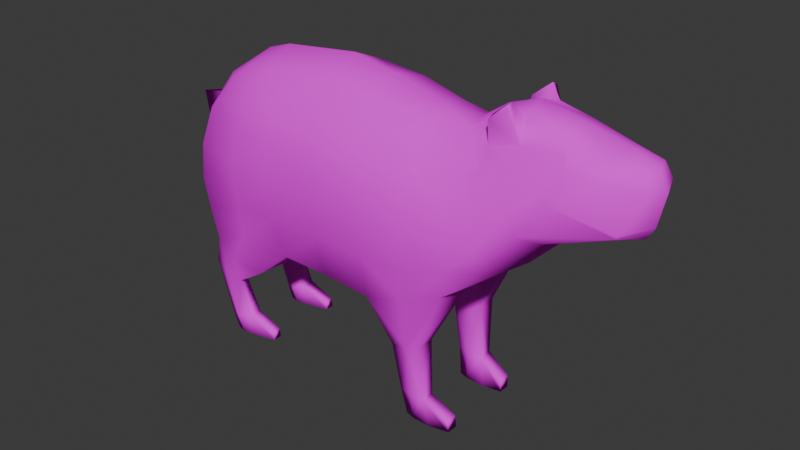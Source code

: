 # Source: carpincho.blend  (saved by Blender 4.1.24; exported with 4.5.12 LTS)
import bpy
from mathutils import Matrix  # noqa: F401  (used for matrix-valued properties, if any)

bpy.ops.wm.read_factory_settings(use_empty=True)
scene = bpy.context.scene
scene.name = 'Scene'

# ---- collections
col_collection = bpy.data.collections.new('Collection'); scene.collection.children.link(col_collection)

# ---- images (referenced by path relative to the original .blend; pixels are not part of the script)
import os
ASSET_DIR = os.environ.get("B2B_ASSET_DIR", "")  # directory of the original .blend (textures are referenced by path, not embedded)
HERE = os.path.dirname(os.path.abspath(__file__))  # packed textures are extracted next to this script under _unpacked/

def load_image(name, relpath, width, height, colorspace="sRGB"):
    """Load a texture the original file referenced (path relative to the .blend, or extracted next to this script)."""
    p = next((c for c in (os.path.join(HERE, relpath), os.path.join(ASSET_DIR, relpath)) if relpath and os.path.exists(c)), "")
    if p:
        img = bpy.data.images.load(p, check_existing=True)
        img.name = name
    else:  # same state as the original file: an image datablock whose file is absent (Cycles renders it pink)
        img = bpy.data.images.new(name, width, height)
        img.source = "FILE"
        img.filepath = "//" + (relpath or name)
    img.colorspace_settings.name = colorspace
    return img
img_capybara_baked_png = load_image('capybara baked.png', 'textures/capybara baked.png', 1024, 1024, 'sRGB')

# ---- materials (node trees are filled in below, after node groups)
mat_material_001 = bpy.data.materials.new('Material.001')
mat_material_001.surface_render_method = 'BLENDED'
mat_material_001.blend_method = 'BLEND'
mat_material_001.use_transparency_overlap = False
mat_material_001.show_transparent_back = False
mat_material_001.use_transparent_shadow = False
mat_material_001.roughness = 0.5

# ---- material node trees
mat_material_001.use_nodes = True; mat_material_001.node_tree.nodes.clear()
_N = mat_material_001.node_tree.nodes; _L = mat_material_001.node_tree.links
n0 = _N.new('ShaderNodeBsdfPrincipled'); n0.name = 'Principled BSDF'; n0.location = (10, 300)
n0.inputs[2].default_value = 1.0
n0.inputs[13].default_value = 0.0
n0.inputs[27].default_value = (0.0, 0.0, 0.0, 1.0)
n0.inputs[28].default_value = 1.0
n1 = _N.new('ShaderNodeOutputMaterial'); n1.name = 'Material Output'; n1.location = (300, 300)
n2 = _N.new('ShaderNodeTexImage'); n2.name = 'Image Texture'; n2.location = (-296, 318)
n2.image = img_capybara_baked_png
_L.new(n0.outputs[0], n1.inputs[0])
_L.new(n2.outputs[0], n0.inputs[0])
n1.is_active_output = True

# ---- world
world_world = bpy.data.worlds.new('World'); scene.world = world_world
world_world.use_nodes = True; world_world.node_tree.nodes.clear()
_N = world_world.node_tree.nodes; _L = world_world.node_tree.links
n0 = _N.new('ShaderNodeOutputWorld'); n0.name = 'World Output'; n0.location = (300, 300)
n1 = _N.new('ShaderNodeBackground'); n1.name = 'Background'; n1.location = (10, 300)
n1.inputs[0].default_value = (0.05088, 0.05088, 0.05088, 1.0)
_L.new(n1.outputs[0], n0.inputs[0])
n0.is_active_output = True
world_world.color = (0.05088, 0.05088, 0.05088)
world_world.use_sun_shadow = False
world_world.sun_shadow_jitter_overblur = 0.0

# ---- meshes
me_plane_001 = bpy.data.meshes.new('Plane.001')
me_plane_001.from_pydata([(0.1527, 0.04384, 0.06068), (0.15, 0.1381, 0.06036), (-0.2445, 0.09584, 0.05564), (0.2592, 0.5268, 0.04678), (0.1942, 0.02186, 0.05793), (0.1955, 0.002325, 0.05676), (0.1178, 0.002325, 0.05785), (0.1006, 0.1256, 0.05978), (-0.2227, 0.03785, 0.05244), (-0.1746, 0.02248, 0.05538), (-0.1727, 0.008199, 0.05564), (-0.2531, 0.003586, 0.05252), (-0.2979, 0.1176, 0.05564), (-0.2728, 0.1716, 0.05564), (0.2789, 0.4749, 0.05354), (0.2306, 0.5033, 0.04508), (0.2306, 0.4632, 0.05275), (0.1229, 0.4689, 0.04416), (0.2774, 0.5079, 0.0394), (0.229, 0.488, 0.03443), (0.394, 0.4822, 0.03206), (0.4491, 0.4519, 0.03109), (0.4231, 0.3907, 0.05209), (0.3194, 0.3514, 0.05967), (0.2605, 0.2873, 0.06474), (0.2006, 0.2374, 0.04903), (0.06261, 0.1956, 0.05132), (0.1527, 0.04599, 0.08415), (0.15, 0.1381, 0.09083), (0.1942, 0.02186, 0.07689), (0.1955, 0.002325, 0.07563), (0.1178, 0.002325, 0.07679), (0.1006, 0.1256, 0.09022), (-0.04382, 0.4915, 0.05523), (-0.2175, 0.4694, 0.04723), (-0.3223, 0.389, 0.02241), (-0.332, 0.3104, 0.02772), (-0.1219, 0.1769, 0.05564), (-0.282, 0.2065, 0.0525), (-0.2861, 0.3923, 0.06841), (-0.3005, 0.3295, 0.08052), (-0.236, 0.004412, 0.07933), (-0.2445, 0.09584, 0.07094), (-0.2227, 0.03785, 0.07413), (-0.1746, 0.02248, 0.07068), (-0.1727, 0.008199, 0.07094), (-0.2531, 0.003586, 0.07406), (-0.2979, 0.1176, 0.07094), (0.195, 0.2434, 0.09913), (0.06261, 0.1956, 0.1017), (-0.1206, 0.1891, 0.08397), (-0.2812, 0.2185, 0.08958), (-0.1832, 0.1364, 0.05564), (0.2476, 0.2964, 0.09342), (0.2994, 0.3683, 0.09095), (0.3306, 0.4189, 0.07584), (0.351, 0.4592, 0.06033), (0.2592, 0.5218, 0.05785), (0.2306, 0.4983, 0.05614), (0.1304, 0.1339, 0.09686), (0.1335, 0.002325, 0.08141), (0.1629, 0.002325, 0.08224), (0.1325, 0.002325, 0.05357), (0.164, 0.002325, 0.0514), (0.1325, 0.2181, 0.05257), (0.1306, 0.1332, 0.0558), (0.1277, 0.2166, 0.1057), (0.1324, 0.04765, 0.0879), (0.1319, 0.04461, 0.05702), (0.1113, 0.04864, 0.0833), (0.1115, 0.04723, 0.0619), (-0.236, 0.004412, 0.04725), (-0.221, 0.005347, 0.07768), (-0.2207, 0.005366, 0.04898), (-0.2712, 0.1067, 0.04649), (-0.228, 0.154, 0.04423), (-0.2712, 0.1067, 0.07853), (-0.2728, 0.1716, 0.08552), (-0.1832, 0.1364, 0.08552), (-0.228, 0.154, 0.09693), (-0.2009, 0.2038, 0.09751), (-0.2457, 0.03266, 0.08073), (-0.2455, 0.03195, 0.04684), (-0.2616, 0.03033, 0.0761), (-0.2641, 0.03174, 0.05329), (0.06261, 0.266, 0.1154), (-0.1207, 0.2636, 0.1094), (0.1305, 0.2726, 0.1162), (0.1345, 0.3759, 0.1087), (0.1357, 0.4214, 0.08989), (0.05079, 0.3826, 0.1174), (-0.1232, 0.3886, 0.1081), (-0.1973, 0.2658, 0.1062), (-0.2938, 0.2749, 0.09022), (-0.12, 0.3284, 0.1163), (0.05711, 0.3234, 0.1217), (0.133, 0.3249, 0.1171), (0.1978, 0.2848, 0.1034), (0.2431, 0.3311, 0.1006), (0.2001, 0.3281, 0.1095), (0.2875, 0.3988, 0.08751), (0.2379, 0.3762, 0.09153), (0.1979, 0.3701, 0.09873), (0.1971, 0.4244, 0.08595), (0.189, 0.4658, 0.03028), (0.2803, 0.4419, 0.06768), (0.2328, 0.4309, 0.0766), (0.3347, 0.4974, 0.03502), (-0.1978, 0.3316, 0.1149), (-0.02966, 0.1862, 0.0508), (-0.02902, 0.1923, 0.08994), (-0.02902, 0.2647, 0.1107), (-0.03465, 0.3854, 0.1124), (-0.03159, 0.3262, 0.118), (0.03877, 0.4821, 0.05842), (-0.03741, 0.4344, 0.09512), (0.04727, 0.4274, 0.09643), (-0.1259, 0.4362, 0.09512), (-0.1306, 0.4804, 0.05123), (-0.312, 0.2607, 0.04011), (-0.1935, 0.3889, 0.1031), (-0.174, 0.4749, 0.04923), (-0.2608, 0.4492, 0.04064), (-0.2453, 0.446, 0.0581), (-0.1889, 0.4382, 0.08871), (0.4397, 0.4749, 0.02405), (0.3428, 0.4783, 0.04768), (0.4238, 0.3942, 0.05191), (0.1527, 0.04384, -0.06068), (0.1196, 0.4798, -1.006e-07), (0.2727, 0.5217, -1.006e-07), (0.225, 0.5045, -1.006e-07), (0.4056, 0.4912, -1.006e-07), (0.4602, 0.4447, -1.006e-07), (0.4385, 0.3759, -1.006e-07), (0.3307, 0.3425, -1.006e-07), (0.2694, 0.2817, -1.006e-07), (0.2026, 0.2368, -1.006e-07), (0.15, 0.1381, -0.06036), (-0.2445, 0.09584, -0.05564), (-0.1219, 0.1769, -1.006e-07), (0.2592, 0.5268, -0.04678), (-0.3319, 0.3102, -1.006e-07), (-0.3803, 0.3793, -1.006e-07), (-0.3221, 0.3886, -1.006e-07), (-0.2177, 0.487, -1.006e-07), (-0.04432, 0.5157, -1.006e-07), (0.1942, 0.02186, -0.05793), (0.1955, 0.002325, -0.05676), (0.1178, 0.002325, -0.05785), (0.1006, 0.1256, -0.05978), (0.06307, 0.1954, -1.006e-07), (-0.2227, 0.03785, -0.05244), (-0.1746, 0.02248, -0.05538), (-0.1727, 0.008199, -0.05564), (-0.2531, 0.003586, -0.05252), (-0.2979, 0.1176, -0.05564), (-0.2728, 0.1716, -0.05564), (-0.282, 0.2065, -1.006e-07), (0.2789, 0.4749, -0.05354), (0.2306, 0.5033, -0.04508), (0.2306, 0.4632, -0.05275), (0.1229, 0.4689, -0.04416), (0.2774, 0.5079, -0.0394), (0.229, 0.488, -0.03443), (0.394, 0.4822, -0.03206), (0.4491, 0.4519, -0.03109), (0.4231, 0.3907, -0.05209), (0.3194, 0.3514, -0.05967), (0.2605, 0.2873, -0.06474), (0.2006, 0.2374, -0.04903), (0.06261, 0.1956, -0.05132), (0.1527, 0.04599, -0.08415), (0.15, 0.1381, -0.09083), (0.1942, 0.02186, -0.07689), (0.1955, 0.002325, -0.07563), (0.1178, 0.002325, -0.07679), (0.1006, 0.1256, -0.09022), (-0.04382, 0.4915, -0.05523), (-0.2175, 0.4694, -0.04723), (-0.3223, 0.389, -0.02241), (-0.332, 0.3104, -0.02772), (-0.1219, 0.1769, -0.05564), (-0.282, 0.2065, -0.0525), (-0.2861, 0.3923, -0.06841), (-0.3005, 0.3295, -0.08052), (-0.236, 0.004412, -0.07933), (-0.2445, 0.09584, -0.07094), (-0.2227, 0.03785, -0.07414), (-0.1746, 0.02248, -0.07068), (-0.1727, 0.008199, -0.07094), (-0.2531, 0.003586, -0.07406), (-0.2979, 0.1176, -0.07094), (0.195, 0.2434, -0.09913), (0.06261, 0.1956, -0.1017), (-0.1206, 0.1891, -0.08397), (-0.2812, 0.2185, -0.08958), (-0.1832, 0.1364, -0.05564), (0.2476, 0.2964, -0.09342), (0.2994, 0.3683, -0.09095), (0.3306, 0.4189, -0.07584), (0.351, 0.4592, -0.06033), (0.2592, 0.5218, -0.05785), (0.2306, 0.4983, -0.05614), (0.1304, 0.1339, -0.09686), (0.1335, 0.002325, -0.08141), (0.1629, 0.002325, -0.08224), (0.1325, 0.002325, -0.05357), (0.164, 0.002325, -0.0514), (0.1325, 0.2181, -0.05257), (0.1306, 0.1332, -0.0558), (0.1277, 0.2166, -0.1057), (0.1324, 0.04765, -0.0879), (0.1319, 0.04461, -0.05702), (0.1113, 0.04864, -0.0833), (0.1115, 0.04723, -0.0619), (-0.236, 0.004412, -0.04725), (-0.221, 0.005347, -0.07768), (-0.2207, 0.005366, -0.04898), (-0.2712, 0.1067, -0.04649), (-0.228, 0.154, -0.04423), (-0.2712, 0.1067, -0.07853), (-0.2728, 0.1716, -0.08552), (-0.1832, 0.1364, -0.08552), (-0.228, 0.154, -0.09693), (-0.2009, 0.2038, -0.09751), (-0.2457, 0.03266, -0.08073), (-0.2455, 0.03195, -0.04684), (-0.2616, 0.03033, -0.0761), (-0.2641, 0.03174, -0.05329), (0.06261, 0.266, -0.1154), (-0.1207, 0.2636, -0.1094), (0.1299, 0.2169, -1.006e-07), (0.1305, 0.2726, -0.1162), (0.1345, 0.3759, -0.1087), (0.1357, 0.4214, -0.08989), (0.05079, 0.3826, -0.1174), (-0.1232, 0.3886, -0.1081), (-0.1973, 0.2658, -0.1062), (-0.2938, 0.2749, -0.09022), (-0.12, 0.3284, -0.1163), (0.05711, 0.3234, -0.1217), (0.133, 0.3249, -0.1171), (0.1978, 0.2848, -0.1034), (0.2431, 0.3311, -0.1006), (0.2001, 0.3281, -0.1095), (0.2875, 0.3988, -0.08751), (0.2379, 0.3762, -0.09153), (0.1979, 0.3701, -0.09873), (0.1971, 0.4244, -0.08595), (0.189, 0.4658, -0.03028), (0.1831, 0.4752, -1.006e-07), (0.2803, 0.4419, -0.06768), (0.2328, 0.4309, -0.0766), (0.3392, 0.5064, -1.006e-07), (0.3347, 0.4974, -0.03502), (-0.1978, 0.3316, -0.1149), (-0.02943, 0.1861, -1.006e-07), (-0.02966, 0.1862, -0.0508), (-0.02902, 0.1923, -0.08994), (-0.02902, 0.2647, -0.1107), (-0.03465, 0.3854, -0.1124), (-0.03159, 0.3262, -0.118), (0.03477, 0.5005, -1.006e-07), (0.03877, 0.4821, -0.05842), (-0.03741, 0.4344, -0.09512), (0.04727, 0.4274, -0.09644), (-0.1259, 0.4362, -0.09512), (-0.132, 0.5057, -1.006e-07), (-0.1306, 0.4804, -0.05123), (-0.312, 0.2607, -1.006e-07), (-0.312, 0.2607, -0.04011), (-0.1935, 0.3889, -0.1031), (-0.174, 0.4749, -0.04923), (-0.1758, 0.5007, -1.006e-07), (-0.2686, 0.4499, -1.006e-07), (-0.2608, 0.4492, -0.04064), (-0.2453, 0.446, -0.0581), (-0.1889, 0.4382, -0.08871), (0.4455, 0.4736, -1.006e-07), (0.4397, 0.4749, -0.02405), (0.3428, 0.4783, -0.04768), (0.4491, 0.3939, -1.006e-07), (0.4238, 0.3942, -0.05191)], [], [(254, 107, 20, 132), (135, 23, 24, 136), (282, 127, 22, 134), (131, 19, 18, 130), (134, 22, 23, 135), (279, 125, 21, 133), (129, 17, 104, 251), (0, 27, 29, 4), (6, 31, 69, 32, 7, 70), (4, 29, 30, 5), (1, 28, 27, 0), (5, 30, 61, 60, 31, 6, 62, 63), (114, 17, 129, 263), (118, 33, 146, 268), (122, 34, 145, 275), (144, 143, 35), (36, 35, 143, 142), (122, 123, 34), (2, 42, 43, 8), (8, 43, 44, 9), (11, 46, 83, 47, 12, 84), (9, 44, 45, 10), (137, 136, 24, 25), (26, 151, 232, 64), (257, 151, 26, 109), (158, 140, 37, 38), (270, 119, 36, 142), (1, 65, 64, 25), (28, 1, 25, 48), (7, 32, 49, 26), (79, 78, 50, 80), (109, 110, 50, 37), (56, 55, 22, 127, 21), (22, 55, 54, 23), (23, 54, 53, 24), (24, 53, 48, 25), (56, 125, 20), (16, 58, 15, 19), (3, 15, 58, 57), (14, 18, 3, 57), (27, 61, 30, 29), (0, 4, 5, 63), (48, 66, 59, 28), (49, 32, 59, 66), (60, 61, 27, 67), (31, 60, 67, 69), (62, 68, 0, 63), (6, 70, 68, 62), (7, 65, 68, 70), (69, 67, 59, 32), (1, 0, 68, 65), (27, 28, 59, 67), (26, 64, 65, 7), (36, 40, 39, 35), (36, 119, 93, 40), (10, 45, 72, 73), (52, 2, 74, 75), (52, 75, 13, 38, 37), (13, 75, 74, 12), (76, 79, 77, 47), (13, 12, 47, 77), (42, 78, 79, 76), (78, 52, 37, 50), (80, 51, 77, 79), (13, 77, 51, 38), (43, 72, 45, 44), (41, 72, 43, 81), (46, 41, 81, 83), (11, 84, 82, 71), (71, 82, 8, 73), (8, 9, 10, 73), (52, 78, 42, 2), (12, 74, 82, 84), (2, 8, 82, 74), (47, 83, 81, 76), (42, 76, 81, 43), (110, 49, 85, 111), (137, 25, 64, 232), (88, 90, 95, 96), (87, 96, 95, 85), (66, 87, 85, 49), (51, 80, 92, 93), (97, 87, 66, 48), (112, 113, 95, 90), (111, 113, 94, 86), (53, 97, 48), (96, 87, 97, 99), (98, 99, 97, 53), (54, 98, 53), (98, 54, 100, 101), (102, 99, 98, 101), (88, 96, 99, 102), (131, 251, 104, 19), (17, 89, 103, 104), (89, 88, 102, 103), (55, 100, 54), (56, 105, 100, 55), (101, 106, 103, 102), (101, 100, 105, 106), (130, 18, 107, 254), (107, 126, 56, 20), (107, 18, 14, 126), (19, 104, 103, 106, 16), (80, 50, 86, 92), (85, 95, 113, 111), (91, 94, 113, 112), (50, 110, 111, 86), (26, 49, 110, 109), (140, 257, 109, 37), (33, 114, 263, 146), (17, 114, 116, 89), (33, 115, 116, 114), (112, 90, 116, 115), (89, 116, 90, 88), (121, 118, 268, 274), (117, 115, 33, 118), (91, 112, 115, 117), (92, 86, 94, 108), (40, 93, 92, 108), (158, 38, 119, 270), (38, 51, 93, 119), (34, 121, 274, 145), (124, 123, 39, 120), (121, 34, 123, 124), (35, 39, 123, 122), (35, 122, 275, 144), (118, 121, 124, 117), (117, 124, 120, 91), (91, 120, 108, 94), (39, 40, 108, 120), (41, 71, 73, 72), (11, 71, 41, 46), (18, 19, 15, 3), (58, 16, 14, 57), (105, 14, 16, 106), (132, 20, 125, 279), (125, 56, 21), (14, 105, 56, 126), (133, 21, 127, 282), (254, 132, 165, 255), (135, 136, 169, 168), (282, 134, 167, 283), (131, 130, 163, 164), (134, 135, 168, 167), (279, 133, 166, 280), (129, 251, 250, 162), (128, 147, 174, 172), (149, 215, 150, 177, 214, 176), (147, 148, 175, 174), (138, 128, 172, 173), (148, 208, 207, 149, 176, 205, 206, 175), (264, 263, 129, 162), (269, 268, 146, 178), (276, 275, 145, 179), (144, 180, 143), (181, 142, 143, 180), (276, 179, 277), (139, 152, 188, 187), (152, 153, 189, 188), (155, 229, 156, 192, 228, 191), (153, 154, 190, 189), (137, 170, 169, 136), (171, 209, 232, 151), (257, 258, 171, 151), (158, 183, 182, 140), (270, 142, 181, 271), (138, 170, 209, 210), (173, 193, 170, 138), (150, 171, 194, 177), (224, 225, 195, 223), (258, 182, 195, 259), (201, 166, 283, 167, 200), (167, 168, 199, 200), (168, 169, 198, 199), (169, 170, 193, 198), (201, 165, 280), (161, 164, 160, 203), (141, 202, 203, 160), (159, 202, 141, 163), (172, 174, 175, 206), (128, 208, 148, 147), (193, 173, 204, 211), (194, 211, 204, 177), (205, 212, 172, 206), (176, 214, 212, 205), (207, 208, 128, 213), (149, 207, 213, 215), (150, 215, 213, 210), (214, 177, 204, 212), (138, 210, 213, 128), (172, 212, 204, 173), (171, 150, 210, 209), (181, 180, 184, 185), (181, 185, 239, 271), (154, 218, 217, 190), (197, 220, 219, 139), (197, 182, 183, 157, 220), (157, 156, 219, 220), (221, 192, 222, 224), (157, 222, 192, 156), (187, 221, 224, 223), (223, 195, 182, 197), (225, 224, 222, 196), (157, 183, 196, 222), (188, 189, 190, 217), (186, 226, 188, 217), (191, 228, 226, 186), (155, 216, 227, 229), (216, 218, 152, 227), (152, 218, 154, 153), (197, 139, 187, 223), (156, 229, 227, 219), (139, 219, 227, 152), (192, 221, 226, 228), (187, 188, 226, 221), (259, 260, 230, 194), (137, 232, 209, 170), (234, 242, 241, 236), (233, 230, 241, 242), (211, 194, 230, 233), (196, 239, 238, 225), (243, 193, 211, 233), (261, 236, 241, 262), (260, 231, 240, 262), (198, 193, 243), (242, 245, 243, 233), (244, 198, 243, 245), (199, 198, 244), (244, 247, 246, 199), (248, 247, 244, 245), (234, 248, 245, 242), (131, 164, 250, 251), (162, 250, 249, 235), (235, 249, 248, 234), (200, 199, 246), (201, 200, 246, 252), (247, 248, 249, 253), (247, 253, 252, 246), (130, 254, 255, 163), (255, 165, 201, 281), (255, 281, 159, 163), (164, 161, 253, 249, 250), (225, 238, 231, 195), (230, 260, 262, 241), (237, 261, 262, 240), (195, 231, 260, 259), (171, 258, 259, 194), (140, 182, 258, 257), (178, 146, 263, 264), (162, 235, 266, 264), (178, 264, 266, 265), (261, 265, 266, 236), (235, 234, 236, 266), (273, 274, 268, 269), (267, 269, 178, 265), (237, 267, 265, 261), (238, 256, 240, 231), (185, 256, 238, 239), (158, 270, 271, 183), (183, 271, 239, 196), (179, 145, 274, 273), (278, 272, 184, 277), (273, 278, 277, 179), (180, 276, 277, 184), (180, 144, 275, 276), (269, 267, 278, 273), (267, 237, 272, 278), (237, 240, 256, 272), (184, 272, 256, 185), (186, 217, 218, 216), (155, 191, 186, 216), (163, 141, 160, 164), (203, 202, 159, 161), (252, 253, 161, 159), (132, 279, 280, 165), (280, 166, 201), (159, 281, 201, 252), (133, 282, 283, 166)])
me_plane_001.polygons.foreach_set('use_smooth', [True] * 278)
_uv = me_plane_001.uv_layers.new(name='bake')
_uv.uv.foreach_set('vector', [0.5991, 0.758, 0.641, 0.7658, 0.6229, 0.8328, 0.5821, 0.8369, 0.3303, 0.7388, 0.3992, 0.7408, 0.4036, 0.8384, 0.3302, 0.8357, 0.6491, 0.9605, 0.6834, 0.9074, 0.6869, 0.9091, 0.6723, 0.9685, 0.7478, 0.4038, 0.749, 0.3588, 0.8107, 0.3592, 0.807, 0.4083, 0.6723, 0.9685, 0.6869, 0.9091, 0.7992, 0.8686, 0.8068, 0.9464, 0.5828, 0.8879, 0.6067, 0.8759, 0.6222, 0.8951, 0.6005, 0.9228, 0.6148, 0.401, 0.6127, 0.3472, 0.6941, 0.3545, 0.6888, 0.3925, 0.4703, 0.6691, 0.4968, 0.6564, 0.5009, 0.7039, 0.4884, 0.7172, 0.5701, 0.6773, 0.5529, 0.6712, 0.5402, 0.6295, 0.5147, 0.5355, 0.5528, 0.534, 0.5656, 0.6281, 0.4884, 0.7172, 0.5009, 0.7039, 0.5096, 0.7118, 0.5081, 0.7267, 0.4212, 0.5666, 0.4505, 0.5469, 0.4968, 0.6564, 0.4703, 0.6691, 0.5081, 0.7267, 0.5096, 0.7118, 0.5245, 0.696, 0.5418, 0.6794, 0.5529, 0.6712, 0.5701, 0.6773, 0.5659, 0.6959, 0.5406, 0.722, 0.5137, 0.3485, 0.6127, 0.3472, 0.6148, 0.401, 0.5144, 0.4183, 0.3275, 0.3546, 0.4232, 0.3601, 0.4221, 0.4273, 0.3212, 0.4187, 0.1847, 0.3278, 0.2337, 0.3422, 0.2213, 0.397, 0.1565, 0.3635, 0.07268, 0.3083, 0.006011, 0.2816, 0.08612, 0.2826, 0.07155, 0.1846, 0.08612, 0.2826, 0.006011, 0.2816, 0.0412, 0.1883, 0.1847, 0.3278, 0.2058, 0.3139, 0.2337, 0.3422, 0.7195, 0.5361, 0.7252, 0.5579, 0.64, 0.5488, 0.6441, 0.5258, 0.6441, 0.5258, 0.64, 0.5488, 0.6013, 0.5326, 0.5972, 0.5206, 0.6046, 0.6042, 0.6189, 0.5897, 0.6436, 0.5949, 0.7501, 0.6304, 0.7468, 0.6479, 0.6363, 0.6223, 0.5972, 0.5206, 0.6013, 0.5326, 0.5948, 0.5375, 0.5839, 0.5296, 0.3327, 0.9261, 0.3302, 0.8357, 0.4036, 0.8384, 0.3879, 0.9261, 0.2582, 0.8318, 0.3158, 0.8305, 0.3182, 0.9093, 0.2597, 0.9133, 0.3127, 0.7261, 0.3158, 0.8305, 0.2582, 0.8318, 0.2556, 0.7275, 0.3051, 0.4393, 0.3099, 0.6219, 0.2475, 0.6235, 0.2463, 0.4409, 0.0368, 0.1272, 0.08267, 0.1258, 0.07155, 0.1846, 0.0412, 0.1883, 0.1684, 0.9094, 0.1691, 0.8862, 0.2597, 0.9133, 0.2631, 0.992, 0.4505, 0.5469, 0.4212, 0.5666, 0.3302, 0.4841, 0.3659, 0.446, 0.5528, 0.534, 0.5147, 0.5355, 0.5162, 0.4393, 0.5701, 0.4455, 0.8148, 0.5592, 0.8103, 0.5083, 0.8764, 0.4586, 0.8735, 0.543, 0.2556, 0.7275, 0.2111, 0.7304, 0.2131, 0.6273, 0.2475, 0.6235, 0.6782, 0.8061, 0.7315, 0.8136, 0.6869, 0.9091, 0.6834, 0.9074, 0.6222, 0.8951, 0.6869, 0.9091, 0.7315, 0.8136, 0.8068, 0.8183, 0.7992, 0.8686, 0.3992, 0.7408, 0.4451, 0.742, 0.4402, 0.8415, 0.4036, 0.8384, 0.4036, 0.8384, 0.4402, 0.8415, 0.4451, 0.9255, 0.3879, 0.9261, 0.6782, 0.8061, 0.6067, 0.8759, 0.6229, 0.8328, 0.5284, 0.7388, 0.4897, 0.7681, 0.4804, 0.7684, 0.4705, 0.7428, 0.4785, 0.7855, 0.4804, 0.7684, 0.4897, 0.7681, 0.4835, 0.7869, 0.5284, 0.8331, 0.4571, 0.8144, 0.4785, 0.7855, 0.4835, 0.7869, 0.4968, 0.6564, 0.5245, 0.696, 0.5096, 0.7118, 0.5009, 0.7039, 0.06462, 0.8836, 0.02783, 0.9222, 0.006011, 0.918, 0.01478, 0.8829, 0.3659, 0.446, 0.4411, 0.4493, 0.4749, 0.5414, 0.4505, 0.5469, 0.5162, 0.4393, 0.5147, 0.5355, 0.4749, 0.5414, 0.4411, 0.4493, 0.5418, 0.6794, 0.5245, 0.696, 0.4968, 0.6564, 0.5174, 0.6412, 0.5529, 0.6712, 0.5418, 0.6794, 0.5174, 0.6412, 0.5402, 0.6295, 0.02499, 0.8486, 0.07167, 0.8608, 0.06462, 0.8836, 0.01478, 0.8829, 0.02992, 0.832, 0.08104, 0.8386, 0.07167, 0.8608, 0.02499, 0.8486, 0.1698, 0.8509, 0.1691, 0.8862, 0.07167, 0.8608, 0.08104, 0.8386, 0.5402, 0.6295, 0.5174, 0.6412, 0.4749, 0.5414, 0.5147, 0.5355, 0.1684, 0.9094, 0.06462, 0.8836, 0.07167, 0.8608, 0.1691, 0.8862, 0.4968, 0.6564, 0.4505, 0.5469, 0.4749, 0.5414, 0.5174, 0.6412, 0.2582, 0.8318, 0.2597, 0.9133, 0.1691, 0.8862, 0.1698, 0.8509, 0.07155, 0.1846, 0.139, 0.1912, 0.1577, 0.2593, 0.08612, 0.2826, 0.07155, 0.1846, 0.08267, 0.1258, 0.1419, 0.1327, 0.139, 0.1912, 0.5839, 0.5296, 0.5948, 0.5375, 0.6096, 0.5643, 0.5821, 0.5751, 0.1886, 0.5657, 0.13, 0.5077, 0.137, 0.4744, 0.1988, 0.5113, 0.1886, 0.5657, 0.1988, 0.5113, 0.2088, 0.4569, 0.2463, 0.4409, 0.2475, 0.6235, 0.2088, 0.4569, 0.1988, 0.5113, 0.137, 0.4744, 0.1438, 0.441, 0.7404, 0.5968, 0.8148, 0.5592, 0.8215, 0.6184, 0.7501, 0.6304, 0.8149, 0.6553, 0.7468, 0.6479, 0.7501, 0.6304, 0.8215, 0.6184, 0.7252, 0.5579, 0.8103, 0.5083, 0.8148, 0.5592, 0.7404, 0.5968, 0.8103, 0.5083, 0.7919, 0.4848, 0.8508, 0.4393, 0.8764, 0.4586, 0.8735, 0.543, 0.8764, 0.6325, 0.8215, 0.6184, 0.8148, 0.5592, 0.8149, 0.6553, 0.8215, 0.6184, 0.8764, 0.6325, 0.8532, 0.6681, 0.64, 0.5488, 0.6096, 0.5643, 0.5948, 0.5375, 0.6013, 0.5326, 0.6157, 0.5757, 0.6096, 0.5643, 0.64, 0.5488, 0.6433, 0.576, 0.6189, 0.5897, 0.6157, 0.5757, 0.6433, 0.576, 0.6436, 0.5949, 0.02456, 0.5103, 0.05397, 0.4932, 0.05781, 0.515, 0.02867, 0.5299, 0.02867, 0.5299, 0.05781, 0.515, 0.06821, 0.5401, 0.03206, 0.5469, 0.06821, 0.5401, 0.05821, 0.596, 0.04262, 0.6004, 0.03206, 0.5469, 0.7919, 0.4848, 0.8103, 0.5083, 0.7252, 0.5579, 0.7195, 0.5361, 0.1438, 0.441, 0.137, 0.4744, 0.05781, 0.515, 0.05397, 0.4932, 0.13, 0.5077, 0.06821, 0.5401, 0.05781, 0.515, 0.137, 0.4744, 0.7501, 0.6304, 0.6436, 0.5949, 0.6433, 0.576, 0.7404, 0.5968, 0.7252, 0.5579, 0.7404, 0.5968, 0.6433, 0.576, 0.64, 0.5488, 0.4258, 0.006011, 0.5317, 0.007565, 0.5347, 0.08909, 0.4312, 0.09142, 0.3182, 0.994, 0.2631, 0.992, 0.2597, 0.9133, 0.3182, 0.9093, 0.6195, 0.2124, 0.5252, 0.2199, 0.5306, 0.154, 0.616, 0.1537, 0.6115, 0.09466, 0.616, 0.1537, 0.5306, 0.154, 0.5347, 0.08909, 0.6071, 0.02979, 0.6115, 0.09466, 0.5347, 0.08909, 0.5317, 0.007565, 0.1412, 0.06864, 0.2308, 0.03836, 0.2441, 0.1075, 0.1419, 0.1327, 0.6898, 0.1056, 0.6115, 0.09466, 0.6071, 0.02979, 0.6858, 0.05782, 0.4313, 0.2266, 0.432, 0.1607, 0.5306, 0.154, 0.5252, 0.2199, 0.4312, 0.09142, 0.432, 0.1607, 0.335, 0.1685, 0.3284, 0.09677, 0.7485, 0.1167, 0.6898, 0.1056, 0.6858, 0.05782, 0.616, 0.1537, 0.6115, 0.09466, 0.6898, 0.1056, 0.6928, 0.1555, 0.7432, 0.1576, 0.6928, 0.1555, 0.6898, 0.1056, 0.7485, 0.1167, 0.8107, 0.1976, 0.7432, 0.1576, 0.7485, 0.1167, 0.7432, 0.1576, 0.8107, 0.1976, 0.7994, 0.2336, 0.7406, 0.2111, 0.6933, 0.2053, 0.6928, 0.1555, 0.7432, 0.1576, 0.7406, 0.2111, 0.6195, 0.2124, 0.616, 0.1537, 0.6928, 0.1555, 0.6933, 0.2053, 0.7478, 0.4038, 0.6888, 0.3925, 0.6941, 0.3545, 0.749, 0.3588, 0.6127, 0.3472, 0.6239, 0.2693, 0.696, 0.2701, 0.6941, 0.3545, 0.6239, 0.2693, 0.6195, 0.2124, 0.6933, 0.2053, 0.696, 0.2701, 0.7315, 0.8136, 0.7837, 0.7846, 0.8068, 0.8183, 0.6782, 0.8061, 0.7386, 0.7468, 0.7837, 0.7846, 0.7315, 0.8136, 0.7406, 0.2111, 0.7392, 0.2775, 0.696, 0.2701, 0.6933, 0.2053, 0.7406, 0.2111, 0.7994, 0.2336, 0.7957, 0.2884, 0.7392, 0.2775, 0.6205, 0.6801, 0.6652, 0.7019, 0.641, 0.7658, 0.5991, 0.758, 0.641, 0.7658, 0.6601, 0.7857, 0.6782, 0.8061, 0.6229, 0.8328, 0.641, 0.7658, 0.6652, 0.7019, 0.7019, 0.7241, 0.6601, 0.7857, 0.749, 0.3588, 0.6941, 0.3545, 0.696, 0.2701, 0.7392, 0.2775, 0.7422, 0.3241, 0.2308, 0.03836, 0.3206, 0.008339, 0.3284, 0.09677, 0.2441, 0.1075, 0.5347, 0.08909, 0.5306, 0.154, 0.432, 0.1607, 0.4312, 0.09142, 0.3353, 0.2344, 0.335, 0.1685, 0.432, 0.1607, 0.4313, 0.2266, 0.3206, 0.008339, 0.4258, 0.006011, 0.4312, 0.09142, 0.3284, 0.09677, 0.2582, 0.8318, 0.2016, 0.8338, 0.2111, 0.7304, 0.2556, 0.7275, 0.3099, 0.6219, 0.3127, 0.7261, 0.2556, 0.7275, 0.2475, 0.6235, 0.4232, 0.3601, 0.5137, 0.3485, 0.5144, 0.4183, 0.4221, 0.4273, 0.6127, 0.3472, 0.5137, 0.3485, 0.5226, 0.2747, 0.6239, 0.2693, 0.4232, 0.3601, 0.4294, 0.2836, 0.5226, 0.2747, 0.5137, 0.3485, 0.4313, 0.2266, 0.5252, 0.2199, 0.5226, 0.2747, 0.4294, 0.2836, 0.6239, 0.2693, 0.5226, 0.2747, 0.5252, 0.2199, 0.6195, 0.2124, 0.28, 0.3498, 0.3275, 0.3546, 0.3212, 0.4187, 0.2706, 0.4115, 0.334, 0.2872, 0.4294, 0.2836, 0.4232, 0.3601, 0.3275, 0.3546, 0.3353, 0.2344, 0.4313, 0.2266, 0.4294, 0.2836, 0.334, 0.2872, 0.2441, 0.1075, 0.3284, 0.09677, 0.335, 0.1685, 0.2522, 0.1787, 0.139, 0.1912, 0.1419, 0.1327, 0.2441, 0.1075, 0.2522, 0.1787, 0.03664, 0.0551, 0.09802, 0.05564, 0.08267, 0.1258, 0.0368, 0.1272, 0.09802, 0.05564, 0.1412, 0.06864, 0.1419, 0.1327, 0.08267, 0.1258, 0.2337, 0.3422, 0.28, 0.3498, 0.2706, 0.4115, 0.2213, 0.397, 0.2683, 0.2925, 0.2058, 0.3139, 0.1577, 0.2593, 0.2609, 0.2398, 0.28, 0.3498, 0.2337, 0.3422, 0.2058, 0.3139, 0.2683, 0.2925, 0.08612, 0.2826, 0.1577, 0.2593, 0.2058, 0.3139, 0.1847, 0.3278, 0.08612, 0.2826, 0.1847, 0.3278, 0.1565, 0.3635, 0.07268, 0.3083, 0.3275, 0.3546, 0.28, 0.3498, 0.2683, 0.2925, 0.334, 0.2872, 0.334, 0.2872, 0.2683, 0.2925, 0.2609, 0.2398, 0.3353, 0.2344, 0.3353, 0.2344, 0.2609, 0.2398, 0.2522, 0.1787, 0.335, 0.1685, 0.1577, 0.2593, 0.139, 0.1912, 0.2522, 0.1787, 0.2609, 0.2398, 0.6157, 0.5757, 0.5875, 0.5915, 0.5821, 0.5751, 0.6096, 0.5643, 0.6046, 0.6042, 0.5875, 0.5915, 0.6157, 0.5757, 0.6189, 0.5897, 0.4571, 0.8144, 0.4705, 0.7428, 0.4804, 0.7684, 0.4785, 0.7855, 0.4897, 0.7681, 0.5284, 0.7388, 0.5284, 0.8331, 0.4835, 0.7869, 0.7957, 0.2884, 0.7989, 0.3295, 0.7422, 0.3241, 0.7392, 0.2775, 0.5821, 0.8369, 0.6229, 0.8328, 0.6067, 0.8759, 0.5828, 0.8879, 0.6067, 0.8759, 0.6782, 0.8061, 0.6222, 0.8951, 0.7019, 0.7241, 0.7386, 0.7468, 0.6782, 0.8061, 0.6601, 0.7857, 0.6005, 0.9228, 0.6222, 0.8951, 0.6834, 0.9074, 0.6491, 0.9605, 0.5991, 0.758, 0.5821, 0.8369, 0.6229, 0.8328, 0.641, 0.7658, 0.3303, 0.7388, 0.3302, 0.8357, 0.4036, 0.8384, 0.3992, 0.7408, 0.6491, 0.9605, 0.6723, 0.9685, 0.6869, 0.9091, 0.6834, 0.9074, 0.7478, 0.4038, 0.807, 0.4083, 0.8107, 0.3592, 0.749, 0.3588, 0.6723, 0.9685, 0.8068, 0.9464, 0.7992, 0.8686, 0.6869, 0.9091, 0.5828, 0.8879, 0.6005, 0.9228, 0.6222, 0.8951, 0.6067, 0.8759, 0.6148, 0.401, 0.6888, 0.3925, 0.6941, 0.3545, 0.6127, 0.3472, 0.4703, 0.6691, 0.4884, 0.7172, 0.5009, 0.7039, 0.4968, 0.6564, 0.5701, 0.6773, 0.5656, 0.6281, 0.5528, 0.534, 0.5147, 0.5355, 0.5402, 0.6295, 0.5529, 0.6712, 0.4884, 0.7172, 0.5081, 0.7267, 0.5096, 0.7118, 0.5009, 0.7039, 0.4212, 0.5666, 0.4703, 0.6691, 0.4968, 0.6564, 0.4505, 0.5469, 0.5081, 0.7267, 0.5406, 0.722, 0.5659, 0.6959, 0.5701, 0.6773, 0.5529, 0.6712, 0.5418, 0.6794, 0.5245, 0.696, 0.5096, 0.7118, 0.5137, 0.3485, 0.5144, 0.4183, 0.6148, 0.401, 0.6127, 0.3472, 0.3275, 0.3546, 0.3212, 0.4187, 0.4221, 0.4273, 0.4232, 0.3601, 0.1847, 0.3278, 0.1565, 0.3635, 0.2213, 0.397, 0.2337, 0.3422, 0.07268, 0.3083, 0.08612, 0.2826, 0.006011, 0.2816, 0.07155, 0.1846, 0.0412, 0.1883, 0.006011, 0.2816, 0.08612, 0.2826, 0.1847, 0.3278, 0.2337, 0.3422, 0.2058, 0.3139, 0.7195, 0.5361, 0.6441, 0.5258, 0.64, 0.5488, 0.7252, 0.5579, 0.6441, 0.5258, 0.5972, 0.5206, 0.6013, 0.5326, 0.64, 0.5488, 0.6046, 0.6042, 0.6363, 0.6223, 0.7468, 0.6479, 0.7501, 0.6304, 0.6436, 0.5949, 0.6189, 0.5897, 0.5972, 0.5206, 0.5839, 0.5296, 0.5948, 0.5375, 0.6013, 0.5326, 0.3327, 0.9261, 0.3879, 0.9261, 0.4036, 0.8384, 0.3302, 0.8357, 0.2582, 0.8318, 0.2597, 0.9133, 0.3182, 0.9093, 0.3158, 0.8305, 0.3127, 0.7261, 0.2556, 0.7275, 0.2582, 0.8318, 0.3158, 0.8305, 0.3051, 0.4393, 0.2463, 0.4409, 0.2475, 0.6235, 0.3099, 0.6219, 0.0368, 0.1272, 0.0412, 0.1883, 0.07155, 0.1846, 0.08267, 0.1258, 0.1684, 0.9094, 0.2631, 0.992, 0.2597, 0.9133, 0.1691, 0.8862, 0.4505, 0.5469, 0.3659, 0.446, 0.3302, 0.4841, 0.4212, 0.5666, 0.5528, 0.534, 0.5701, 0.4455, 0.5162, 0.4393, 0.5147, 0.5355, 0.8148, 0.5592, 0.8735, 0.543, 0.8764, 0.4586, 0.8103, 0.5083, 0.2556, 0.7275, 0.2475, 0.6235, 0.2131, 0.6273, 0.2111, 0.7304, 0.6782, 0.8061, 0.6222, 0.8951, 0.6834, 0.9074, 0.6869, 0.9091, 0.7315, 0.8136, 0.6869, 0.9091, 0.7992, 0.8686, 0.8068, 0.8183, 0.7315, 0.8136, 0.3992, 0.7408, 0.4036, 0.8384, 0.4402, 0.8415, 0.4451, 0.742, 0.4036, 0.8384, 0.3879, 0.9261, 0.4451, 0.9255, 0.4402, 0.8415, 0.6782, 0.8061, 0.6229, 0.8328, 0.6067, 0.8759, 0.5284, 0.7388, 0.4705, 0.7428, 0.4804, 0.7684, 0.4897, 0.7681, 0.4785, 0.7855, 0.4835, 0.7869, 0.4897, 0.7681, 0.4804, 0.7684, 0.5284, 0.8331, 0.4835, 0.7869, 0.4785, 0.7855, 0.4571, 0.8144, 0.4968, 0.6564, 0.5009, 0.7039, 0.5096, 0.7118, 0.5245, 0.696, 0.06462, 0.8836, 0.01478, 0.8829, 0.006011, 0.918, 0.02783, 0.9222, 0.3659, 0.446, 0.4505, 0.5469, 0.4749, 0.5414, 0.4411, 0.4493, 0.5162, 0.4393, 0.4411, 0.4493, 0.4749, 0.5414, 0.5147, 0.5355, 0.5418, 0.6794, 0.5174, 0.6412, 0.4968, 0.6564, 0.5245, 0.696, 0.5529, 0.6712, 0.5402, 0.6295, 0.5174, 0.6412, 0.5418, 0.6794, 0.02499, 0.8486, 0.01478, 0.8829, 0.06462, 0.8836, 0.07167, 0.8608, 0.02992, 0.832, 0.02499, 0.8486, 0.07167, 0.8608, 0.08104, 0.8386, 0.1698, 0.8509, 0.08104, 0.8386, 0.07167, 0.8608, 0.1691, 0.8862, 0.5402, 0.6295, 0.5147, 0.5355, 0.4749, 0.5414, 0.5174, 0.6412, 0.1684, 0.9094, 0.1691, 0.8862, 0.07167, 0.8608, 0.06462, 0.8836, 0.4968, 0.6564, 0.5174, 0.6412, 0.4749, 0.5414, 0.4505, 0.5469, 0.2582, 0.8318, 0.1698, 0.8509, 0.1691, 0.8862, 0.2597, 0.9133, 0.07155, 0.1846, 0.08612, 0.2826, 0.1577, 0.2593, 0.139, 0.1912, 0.07155, 0.1846, 0.139, 0.1912, 0.1419, 0.1327, 0.08267, 0.1258, 0.5839, 0.5296, 0.5821, 0.5751, 0.6096, 0.5643, 0.5948, 0.5375, 0.1886, 0.5657, 0.1988, 0.5113, 0.137, 0.4744, 0.13, 0.5077, 0.1886, 0.5657, 0.2475, 0.6235, 0.2463, 0.4409, 0.2088, 0.4569, 0.1988, 0.5113, 0.2088, 0.4569, 0.1438, 0.441, 0.137, 0.4744, 0.1988, 0.5113, 0.7404, 0.5968, 0.7501, 0.6304, 0.8215, 0.6184, 0.8148, 0.5592, 0.8149, 0.6553, 0.8215, 0.6184, 0.7501, 0.6304, 0.7468, 0.6479, 0.7252, 0.5579, 0.7404, 0.5968, 0.8148, 0.5592, 0.8103, 0.5083, 0.8103, 0.5083, 0.8764, 0.4586, 0.8508, 0.4393, 0.7919, 0.4848, 0.8735, 0.543, 0.8148, 0.5592, 0.8215, 0.6184, 0.8764, 0.6325, 0.8149, 0.6553, 0.8532, 0.6681, 0.8764, 0.6325, 0.8215, 0.6184, 0.64, 0.5488, 0.6013, 0.5326, 0.5948, 0.5375, 0.6096, 0.5643, 0.6157, 0.5757, 0.6433, 0.576, 0.64, 0.5488, 0.6096, 0.5643, 0.6189, 0.5897, 0.6436, 0.5949, 0.6433, 0.576, 0.6157, 0.5757, 0.02456, 0.5103, 0.02867, 0.5299, 0.05781, 0.515, 0.05397, 0.4932, 0.02867, 0.5299, 0.03206, 0.5469, 0.06821, 0.5401, 0.05781, 0.515, 0.06821, 0.5401, 0.03206, 0.5469, 0.04262, 0.6004, 0.05821, 0.596, 0.7919, 0.4848, 0.7195, 0.5361, 0.7252, 0.5579, 0.8103, 0.5083, 0.1438, 0.441, 0.05397, 0.4932, 0.05781, 0.515, 0.137, 0.4744, 0.13, 0.5077, 0.137, 0.4744, 0.05781, 0.515, 0.06821, 0.5401, 0.7501, 0.6304, 0.7404, 0.5968, 0.6433, 0.576, 0.6436, 0.5949, 0.7252, 0.5579, 0.64, 0.5488, 0.6433, 0.576, 0.7404, 0.5968, 0.4258, 0.006011, 0.4312, 0.09142, 0.5347, 0.08909, 0.5317, 0.007565, 0.3182, 0.994, 0.3182, 0.9093, 0.2597, 0.9133, 0.2631, 0.992, 0.6195, 0.2124, 0.616, 0.1537, 0.5306, 0.154, 0.5252, 0.2199, 0.6115, 0.09466, 0.5347, 0.08909, 0.5306, 0.154, 0.616, 0.1537, 0.6071, 0.02979, 0.5317, 0.007565, 0.5347, 0.08909, 0.6115, 0.09466, 0.1412, 0.06864, 0.1419, 0.1327, 0.2441, 0.1075, 0.2308, 0.03836, 0.6898, 0.1056, 0.6858, 0.05782, 0.6071, 0.02979, 0.6115, 0.09466, 0.4313, 0.2266, 0.5252, 0.2199, 0.5306, 0.154, 0.432, 0.1607, 0.4312, 0.09142, 0.3284, 0.09677, 0.335, 0.1685, 0.432, 0.1607, 0.7485, 0.1167, 0.6858, 0.05782, 0.6898, 0.1056, 0.616, 0.1537, 0.6928, 0.1555, 0.6898, 0.1056, 0.6115, 0.09466, 0.7432, 0.1576, 0.7485, 0.1167, 0.6898, 0.1056, 0.6928, 0.1555, 0.8107, 0.1976, 0.7485, 0.1167, 0.7432, 0.1576, 0.7432, 0.1576, 0.7406, 0.2111, 0.7994, 0.2336, 0.8107, 0.1976, 0.6933, 0.2053, 0.7406, 0.2111, 0.7432, 0.1576, 0.6928, 0.1555, 0.6195, 0.2124, 0.6933, 0.2053, 0.6928, 0.1555, 0.616, 0.1537, 0.7478, 0.4038, 0.749, 0.3588, 0.6941, 0.3545, 0.6888, 0.3925, 0.6127, 0.3472, 0.6941, 0.3545, 0.696, 0.2701, 0.6239, 0.2693, 0.6239, 0.2693, 0.696, 0.2701, 0.6933, 0.2053, 0.6195, 0.2124, 0.7315, 0.8136, 0.8068, 0.8183, 0.7837, 0.7846, 0.6782, 0.8061, 0.7315, 0.8136, 0.7837, 0.7846, 0.7386, 0.7468, 0.7406, 0.2111, 0.6933, 0.2053, 0.696, 0.2701, 0.7392, 0.2775, 0.7406, 0.2111, 0.7392, 0.2775, 0.7957, 0.2884, 0.7994, 0.2336, 0.6205, 0.6801, 0.5991, 0.758, 0.641, 0.7658, 0.6652, 0.7019, 0.641, 0.7658, 0.6229, 0.8328, 0.6782, 0.8061, 0.6601, 0.7857, 0.641, 0.7658, 0.6601, 0.7857, 0.7019, 0.7241, 0.6652, 0.7019, 0.749, 0.3588, 0.7422, 0.3241, 0.7392, 0.2775, 0.696, 0.2701, 0.6941, 0.3545, 0.2308, 0.03836, 0.2441, 0.1075, 0.3284, 0.09677, 0.3206, 0.008339, 0.5347, 0.08909, 0.4312, 0.09142, 0.432, 0.1607, 0.5306, 0.154, 0.3353, 0.2344, 0.4313, 0.2266, 0.432, 0.1607, 0.335, 0.1685, 0.3206, 0.008339, 0.3284, 0.09677, 0.4312, 0.09142, 0.4258, 0.006011, 0.2582, 0.8318, 0.2556, 0.7275, 0.2111, 0.7304, 0.2016, 0.8338, 0.3099, 0.6219, 0.2475, 0.6235, 0.2556, 0.7275, 0.3127, 0.7261, 0.4232, 0.3601, 0.4221, 0.4273, 0.5144, 0.4183, 0.5137, 0.3485, 0.6127, 0.3472, 0.6239, 0.2693, 0.5226, 0.2747, 0.5137, 0.3485, 0.4232, 0.3601, 0.5137, 0.3485, 0.5226, 0.2747, 0.4294, 0.2836, 0.4313, 0.2266, 0.4294, 0.2836, 0.5226, 0.2747, 0.5252, 0.2199, 0.6239, 0.2693, 0.6195, 0.2124, 0.5252, 0.2199, 0.5226, 0.2747, 0.28, 0.3498, 0.2706, 0.4115, 0.3212, 0.4187, 0.3275, 0.3546, 0.334, 0.2872, 0.3275, 0.3546, 0.4232, 0.3601, 0.4294, 0.2836, 0.3353, 0.2344, 0.334, 0.2872, 0.4294, 0.2836, 0.4313, 0.2266, 0.2441, 0.1075, 0.2522, 0.1787, 0.335, 0.1685, 0.3284, 0.09677, 0.139, 0.1912, 0.2522, 0.1787, 0.2441, 0.1075, 0.1419, 0.1327, 0.03664, 0.0551, 0.0368, 0.1272, 0.08267, 0.1258, 0.09802, 0.05564, 0.09802, 0.05564, 0.08267, 0.1258, 0.1419, 0.1327, 0.1412, 0.06864, 0.2337, 0.3422, 0.2213, 0.397, 0.2706, 0.4115, 0.28, 0.3498, 0.2683, 0.2925, 0.2609, 0.2398, 0.1577, 0.2593, 0.2058, 0.3139, 0.28, 0.3498, 0.2683, 0.2925, 0.2058, 0.3139, 0.2337, 0.3422, 0.08612, 0.2826, 0.1847, 0.3278, 0.2058, 0.3139, 0.1577, 0.2593, 0.08612, 0.2826, 0.07268, 0.3083, 0.1565, 0.3635, 0.1847, 0.3278, 0.3275, 0.3546, 0.334, 0.2872, 0.2683, 0.2925, 0.28, 0.3498, 0.334, 0.2872, 0.3353, 0.2344, 0.2609, 0.2398, 0.2683, 0.2925, 0.3353, 0.2344, 0.335, 0.1685, 0.2522, 0.1787, 0.2609, 0.2398, 0.1577, 0.2593, 0.2609, 0.2398, 0.2522, 0.1787, 0.139, 0.1912, 0.6157, 0.5757, 0.6096, 0.5643, 0.5821, 0.5751, 0.5875, 0.5915, 0.6046, 0.6042, 0.6189, 0.5897, 0.6157, 0.5757, 0.5875, 0.5915, 0.4571, 0.8144, 0.4785, 0.7855, 0.4804, 0.7684, 0.4705, 0.7428, 0.4897, 0.7681, 0.4835, 0.7869, 0.5284, 0.8331, 0.5284, 0.7388, 0.7957, 0.2884, 0.7392, 0.2775, 0.7422, 0.3241, 0.7989, 0.3295, 0.5821, 0.8369, 0.5828, 0.8879, 0.6067, 0.8759, 0.6229, 0.8328, 0.6067, 0.8759, 0.6222, 0.8951, 0.6782, 0.8061, 0.7019, 0.7241, 0.6601, 0.7857, 0.6782, 0.8061, 0.7386, 0.7468, 0.6005, 0.9228, 0.6491, 0.9605, 0.6834, 0.9074, 0.6222, 0.8951])
me_plane_001.materials.append(mat_material_001)
me_plane_001.update()
me_plane_001.normals_split_custom_set([tuple(v) for v in zip(*[iter([0.2289, 0.9734, -0.0013, 0.3596, 0.7245, 0.5881, 0.247, 0.8576, 0.4511, 0.2024, 0.9793, 1.758e-07, 0.5356, -0.8444, 0.007463, 0.5448, -0.6937, 0.471, 0.6735, -0.6891, 0.2674, 0.6442, -0.7648, -2.224e-06, 0.909, -0.3664, 0.1987, 0.6347, -0.124, 0.7628, 0.5661, -0.4842, 0.6671, 0.8024, -0.5968, 3.219e-07, -0.4599, 0.888, 0.002534, -0.4235, 0.8134, 0.3988, 0.621, 0.7613, 0.1864, -0.1554, 0.9879, 7.984e-08, 0.8024, -0.5968, 3.219e-07, 0.5661, -0.4842, 0.6671, 0.5448, -0.6937, 0.471, 0.5356, -0.8444, 0.007463, 0.6682, 0.7347, 0.1169, 0.5362, 0.7203, 0.44, 0.786, 0.1898, 0.5884, 0.9846, 0.1749, -3.89e-08, 0.1557, 0.9877, -0.01549, 0.1511, 0.8301, 0.5367, -0.07599, 0.8247, 0.5605, -0.2697, 0.9629, 5.351e-08, 0.5929, 0.2641, -0.7608, 0.6373, 0.121, 0.7611, 0.5969, 0.5217, 0.6095, 0.5335, 0.6008, -0.5953, -0.7456, -0.6285, -0.2214, -0.7327, -0.6476, 0.2091, -0.7236, -0.1677, 0.6696, -0.6457, -0.2987, 0.7028, -0.6154, -0.2567, -0.7453, -0.7281, -0.07133, -0.6817, 0.5335, 0.6008, -0.5953, 0.5969, 0.5217, 0.6095, 0.2413, -0.8558, 0.4576, 0.2064, -0.8348, -0.5104, 0.7396, -0.234, -0.6311, 0.7299, -0.2435, 0.6387, 0.6373, 0.121, 0.7611, 0.5929, 0.2641, -0.7608, 0.2064, -0.8348, -0.5104, 0.2413, -0.8558, 0.4576, 0.08475, -0.6949, 0.7141, -0.05109, -0.7593, 0.6488, -0.7327, -0.6476, 0.2091, -0.7456, -0.6285, -0.2214, -0.06162, -0.6986, -0.7129, 0.04851, -0.6176, -0.785, 0.1382, 0.7958, 0.5895, 0.1511, 0.8301, 0.5367, 0.1557, 0.9877, -0.01549, 0.1785, 0.9839, 0.003085, -0.08854, 0.7863, 0.6115, -0.002424, 0.78, 0.6257, 0.007661, 1.0, -2.981e-07, -0.1306, 0.9914, 0.006914, -0.6426, 0.7023, 0.3064, -0.3336, 0.8314, 0.4443, -0.4009, 0.9161, -5.832e-08, -0.648, 0.7616, -0.008358, -0.2694, 0.963, -2.062e-05, -0.9456, 0.3171, 0.0732, -0.7732, 0.3693, 0.5155, -0.856, -0.05209, 0.5144, -0.7732, 0.3693, 0.5155, -0.9456, 0.3171, 0.0732, -0.9424, -0.3104, -0.125, -0.6426, 0.7023, 0.3064, -0.419, 0.527, 0.7394, -0.3336, 0.8314, 0.4443, 0.5777, -0.2672, -0.7713, 0.5245, -0.3633, 0.77, 0.4928, 0.3948, 0.7754, 0.4927, 0.3887, -0.7786, 0.4927, 0.3887, -0.7786, 0.4928, 0.3948, 0.7754, 0.3866, 0.6225, 0.6804, 0.3848, 0.6197, -0.684, -0.8556, -0.4988, -0.1384, -0.8401, -0.5018, 0.206, -0.7652, -0.2849, 0.5773, -0.7553, -0.1123, 0.6457, -0.7693, -0.0361, -0.6378, -0.7913, -0.2993, -0.5331, 0.3848, 0.6197, -0.684, 0.3866, 0.6225, 0.6804, 0.2731, -0.6152, 0.7396, 0.2666, -0.6235, -0.735, 0.4248, -0.9053, -1.583e-06, 0.6442, -0.7648, -2.224e-06, 0.6735, -0.6891, 0.2674, 0.6405, -0.7578, -0.1245, -0.0642, -0.9601, -0.2722, 0.2197, -0.9756, 6.57e-09, 0.2883, -0.9576, 0.0, 0.1891, -0.665, -0.7225, 0.1002, -0.995, 3.194e-08, 0.2197, -0.9756, 6.57e-09, -0.0642, -0.9601, -0.2722, 0.08471, -0.9941, 0.06824, -0.7521, -0.6591, -2.157e-05, -0.04133, -0.9983, 0.04017, 0.03547, -0.9715, -0.2342, -0.5463, -0.77, -0.3296, -0.903, -0.4293, -0.01363, -0.9197, -0.3224, 0.2239, -0.856, -0.05209, 0.5144, -0.9424, -0.3104, -0.125, 0.7396, -0.234, -0.6311, 0.01457, -0.07767, -0.9969, 0.1891, -0.665, -0.7225, 0.6405, -0.7578, -0.1245, 0.7299, -0.2435, 0.6387, 0.7396, -0.234, -0.6311, 0.6405, -0.7578, -0.1245, 0.5699, -0.3931, 0.7216, -0.6154, -0.2567, -0.7453, -0.6457, -0.2987, 0.7028, -0.1747, -0.4846, 0.8571, -0.0642, -0.9601, -0.2722, -0.03296, -0.1628, 0.9861, 0.3561, -0.5503, 0.7552, 0.1135, -0.4585, 0.8814, -0.02325, -0.1346, 0.9906, 0.08471, -0.9941, 0.06824, -0.01476, -0.6109, 0.7916, 0.1135, -0.4585, 0.8814, 0.03547, -0.9715, -0.2342, 0.1484, 0.3619, 0.9203, 0.2615, 0.06843, 0.9628, 0.5661, -0.4842, 0.6671, 0.6347, -0.124, 0.7628, 0.786, 0.1898, 0.5884, 0.5661, -0.4842, 0.6671, 0.2615, 0.06843, 0.9628, 0.3866, -0.2239, 0.8946, 0.5448, -0.6937, 0.471, 0.5448, -0.6937, 0.471, 0.3866, -0.2239, 0.8946, 0.5471, -0.4767, 0.6881, 0.6735, -0.6891, 0.2674, 0.6735, -0.6891, 0.2674, 0.5471, -0.4767, 0.6881, 0.5699, -0.3931, 0.7216, 0.6405, -0.7578, -0.1245, 0.1484, 0.3619, 0.9203, 0.5362, 0.7203, 0.44, 0.247, 0.8576, 0.4511, -0.1852, 0.4356, 0.8809, -0.3522, 0.07868, 0.9326, -0.6761, 0.535, -0.5066, -0.4235, 0.8134, 0.3988, 0.1174, 0.9277, -0.3544, -0.6761, 0.535, -0.5066, -0.3522, 0.07868, 0.9326, 0.1199, 0.1753, 0.9772, 0.01405, 0.4411, 0.8973, 0.621, 0.7613, 0.1864, 0.1174, 0.9277, -0.3544, 0.1199, 0.1753, 0.9772, 0.6373, 0.121, 0.7611, 0.08475, -0.6949, 0.7141, 0.2413, -0.8558, 0.4576, 0.5969, 0.5217, 0.6095, 0.5929, 0.2641, -0.7608, 0.5335, 0.6008, -0.5953, 0.2064, -0.8348, -0.5104, 0.04851, -0.6176, -0.785, 0.5699, -0.3931, 0.7216, 0.07123, -0.158, 0.9849, 0.0427, -0.1406, 0.9891, 0.7299, -0.2435, 0.6387, -0.1747, -0.4846, 0.8571, -0.6457, -0.2987, 0.7028, 0.0427, -0.1406, 0.9891, 0.07123, -0.158, 0.9849, -0.05109, -0.7593, 0.6488, 0.08475, -0.6949, 0.7141, 0.6373, 0.121, 0.7611, -0.02293, -0.1087, 0.9938, -0.7327, -0.6476, 0.2091, -0.05109, -0.7593, 0.6488, -0.02293, -0.1087, 0.9938, -0.7236, -0.1677, 0.6696, -0.06162, -0.6986, -0.7129, -0.02826, 0.04862, -0.9984, 0.5929, 0.2641, -0.7608, 0.04851, -0.6176, -0.785, -0.7456, -0.6285, -0.2214, -0.7281, -0.07133, -0.6817, -0.02826, 0.04862, -0.9984, -0.06162, -0.6986, -0.7129, -0.6154, -0.2567, -0.7453, 0.01457, -0.07767, -0.9969, -0.02826, 0.04862, -0.9984, -0.7281, -0.07133, -0.6817, -0.7236, -0.1677, 0.6696, -0.02293, -0.1087, 0.9938, 0.0427, -0.1406, 0.9891, -0.6457, -0.2987, 0.7028, 0.7396, -0.234, -0.6311, 0.5929, 0.2641, -0.7608, -0.02826, 0.04862, -0.9984, 0.01457, -0.07767, -0.9969, 0.6373, 0.121, 0.7611, 0.7299, -0.2435, 0.6387, 0.0427, -0.1406, 0.9891, -0.02293, -0.1087, 0.9938, -0.0642, -0.9601, -0.2722, 0.1891, -0.665, -0.7225, 0.01457, -0.07767, -0.9969, -0.6154, -0.2567, -0.7453, -0.856, -0.05209, 0.5144, -0.5377, 0.1031, 0.8368, -0.5266, 0.3228, 0.7864, -0.7732, 0.3693, 0.5155, -0.856, -0.05209, 0.5144, -0.9197, -0.3224, 0.2239, -0.4895, -0.1149, 0.8644, -0.5377, 0.1031, 0.8368, 0.2666, -0.6235, -0.735, 0.2731, -0.6152, 0.7396, 0.155, -0.6191, 0.7699, 0.1436, -0.6243, -0.7678, 0.3324, -0.397, -0.8555, 0.5777, -0.2672, -0.7713, -0.02922, -0.03385, -0.999, 0.01061, 0.0006987, -0.9999, 0.3324, -0.397, -0.8555, 0.01061, 0.0006987, -0.9999, -0.3489, 0.1024, -0.9315, -0.5463, -0.77, -0.3296, 0.03547, -0.9715, -0.2342, -0.3489, 0.1024, -0.9315, 0.01061, 0.0006987, -0.9999, -0.02922, -0.03385, -0.999, -0.7693, -0.0361, -0.6378, -0.06794, -0.1557, 0.9855, -0.03296, -0.1628, 0.9861, -0.5665, -0.007212, 0.824, -0.7553, -0.1123, 0.6457, -0.3489, 0.1024, -0.9315, -0.7693, -0.0361, -0.6378, -0.7553, -0.1123, 0.6457, -0.5665, -0.007212, 0.824, 0.5245, -0.3633, 0.77, 0.3561, -0.5503, 0.7552, -0.03296, -0.1628, 0.9861, -0.06794, -0.1557, 0.9855, 0.3561, -0.5503, 0.7552, 0.3324, -0.397, -0.8555, 0.03547, -0.9715, -0.2342, 0.1135, -0.4585, 0.8814, -0.02325, -0.1346, 0.9906, -0.4793, -0.1578, 0.8633, -0.5665, -0.007212, 0.824, -0.03296, -0.1628, 0.9861, -0.3489, 0.1024, -0.9315, -0.5665, -0.007212, 0.824, -0.4793, -0.1578, 0.8633, -0.5463, -0.77, -0.3296, 0.4928, 0.3948, 0.7754, 0.155, -0.6191, 0.7699, 0.2731, -0.6152, 0.7396, 0.3866, 0.6225, 0.6804, 0.02777, -0.6658, 0.7456, 0.155, -0.6191, 0.7699, 0.4928, 0.3948, 0.7754, -0.002973, 0.0224, 0.9997, -0.8401, -0.5018, 0.206, 0.02777, -0.6658, 0.7456, -0.002973, 0.0224, 0.9997, -0.7652, -0.2849, 0.5773, -0.8556, -0.4988, -0.1384, -0.7913, -0.2993, -0.5331, -0.04298, -0.001379, -0.9991, -0.005297, -0.646, -0.7634, -0.005297, -0.646, -0.7634, -0.04298, -0.001379, -0.9991, 0.4927, 0.3887, -0.7786, 0.1436, -0.6243, -0.7678, 0.4927, 0.3887, -0.7786, 0.3848, 0.6197, -0.684, 0.2666, -0.6235, -0.735, 0.1436, -0.6243, -0.7678, 0.3324, -0.397, -0.8555, 0.3561, -0.5503, 0.7552, 0.5245, -0.3633, 0.77, 0.5777, -0.2672, -0.7713, -0.7693, -0.0361, -0.6378, -0.02922, -0.03385, -0.999, -0.04298, -0.001379, -0.9991, -0.7913, -0.2993, -0.5331, 0.5777, -0.2672, -0.7713, 0.4927, 0.3887, -0.7786, -0.04298, -0.001379, -0.9991, -0.02922, -0.03385, -0.999, -0.7553, -0.1123, 0.6457, -0.7652, -0.2849, 0.5773, -0.002973, 0.0224, 0.9997, -0.06794, -0.1557, 0.9855, 0.5245, -0.3633, 0.77, -0.06794, -0.1557, 0.9855, -0.002973, 0.0224, 0.9997, 0.4928, 0.3948, 0.7754, -0.01476, -0.6109, 0.7916, -0.1747, -0.4846, 0.8571, -0.03148, -0.1597, 0.9867, -0.04445, -0.2007, 0.9787, 0.4248, -0.9053, -1.583e-06, 0.6405, -0.7578, -0.1245, 0.1891, -0.665, -0.7225, 0.2883, -0.9576, 0.0, 0.1097, 0.2569, 0.9602, 0.03111, 0.2385, 0.9706, 0.000209, 0.00286, 1.0, 0.09815, 0.04432, 0.9942, 0.08627, -0.1256, 0.9883, 0.09815, 0.04432, 0.9942, 0.000209, 0.00286, 1.0, -0.03148, -0.1597, 0.9867, 0.07123, -0.158, 0.9849, 0.08627, -0.1256, 0.9883, -0.03148, -0.1597, 0.9867, -0.1747, -0.4846, 0.8571, -0.4793, -0.1578, 0.8633, -0.02325, -0.1346, 0.9906, -0.1028, -0.1127, 0.9883, -0.4895, -0.1149, 0.8644, 0.1851, -0.1261, 0.9746, 0.08627, -0.1256, 0.9883, 0.07123, -0.158, 0.9849, 0.5699, -0.3931, 0.7216, -0.02765, 0.2077, 0.9778, -0.0352, -0.01198, 0.9993, 0.000209, 0.00286, 1.0, 0.03111, 0.2385, 0.9706, -0.04445, -0.2007, 0.9787, -0.0352, -0.01198, 0.9993, -0.02939, 0.005243, 0.9996, -0.01158, -0.2024, 0.9792, 0.5471, -0.4767, 0.6881, 0.1851, -0.1261, 0.9746, 0.5699, -0.3931, 0.7216, 0.09815, 0.04432, 0.9942, 0.08627, -0.1256, 0.9883, 0.1851, -0.1261, 0.9746, 0.1639, 0.05324, 0.985, 0.1533, 0.05358, 0.9867, 0.1639, 0.05324, 0.985, 0.1851, -0.1261, 0.9746, 0.5471, -0.4767, 0.6881, 0.3866, -0.2239, 0.8946, 0.1533, 0.05358, 0.9867, 0.5471, -0.4767, 0.6881, 0.1533, 0.05358, 0.9867, 0.3866, -0.2239, 0.8946, 0.03674, 0.2914, 0.9559, 0.0846, 0.253, 0.9638, 0.1385, 0.2485, 0.9587, 0.1639, 0.05324, 0.985, 0.1533, 0.05358, 0.9867, 0.0846, 0.253, 0.9638, 0.1097, 0.2569, 0.9602, 0.09815, 0.04432, 0.9942, 0.1639, 0.05324, 0.985, 0.1385, 0.2485, 0.9587, -0.4599, 0.888, 0.002534, -0.2697, 0.9629, 5.351e-08, -0.07599, 0.8247, 0.5605, -0.4235, 0.8134, 0.3988, 0.1511, 0.8301, 0.5367, 0.1256, 0.5635, 0.8165, 0.04584, 0.5585, 0.8282, -0.07599, 0.8247, 0.5605, 0.1256, 0.5635, 0.8165, 0.1097, 0.2569, 0.9602, 0.1385, 0.2485, 0.9587, 0.04584, 0.5585, 0.8282, 0.2615, 0.06843, 0.9628, 0.03674, 0.2914, 0.9559, 0.3866, -0.2239, 0.8946, 0.1484, 0.3619, 0.9203, -0.003296, 0.407, 0.9134, 0.03674, 0.2914, 0.9559, 0.2615, 0.06843, 0.9628, 0.0846, 0.253, 0.9638, -0.02987, 0.4619, 0.8864, 0.04584, 0.5585, 0.8282, 0.1385, 0.2485, 0.9587, 0.0846, 0.253, 0.9638, 0.03674, 0.2914, 0.9559, -0.003296, 0.407, 0.9134, -0.02987, 0.4619, 0.8864, -0.1554, 0.9879, 7.984e-08, 0.621, 0.7613, 0.1864, 0.3596, 0.7245, 0.5881, 0.2289, 0.9734, -0.0013, 0.3596, 0.7245, 0.5881, 0.1563, 0.4468, 0.8809, 0.1484, 0.3619, 0.9203, 0.247, 0.8576, 0.4511, 0.3596, 0.7245, 0.5881, 0.621, 0.7613, 0.1864, 0.01405, 0.4411, 0.8973, 0.1563, 0.4468, 0.8809, -0.4235, 0.8134, 0.3988, -0.07599, 0.8247, 0.5605, 0.04584, 0.5585, 0.8282, -0.02987, 0.4619, 0.8864, -0.1852, 0.4356, 0.8809, -0.02325, -0.1346, 0.9906, 0.1135, -0.4585, 0.8814, -0.01158, -0.2024, 0.9792, -0.1028, -0.1127, 0.9883, -0.03148, -0.1597, 0.9867, 0.000209, 0.00286, 1.0, -0.0352, -0.01198, 0.9993, -0.04445, -0.2007, 0.9787, -0.03745, 0.2055, 0.9779, -0.02939, 0.005243, 0.9996, -0.0352, -0.01198, 0.9993, -0.02765, 0.2077, 0.9778, 0.1135, -0.4585, 0.8814, -0.01476, -0.6109, 0.7916, -0.04445, -0.2007, 0.9787, -0.01158, -0.2024, 0.9792, -0.0642, -0.9601, -0.2722, -0.1747, -0.4846, 0.8571, -0.01476, -0.6109, 0.7916, 0.08471, -0.9941, 0.06824, -0.04133, -0.9983, 0.04017, 0.1002, -0.995, 3.194e-08, 0.08471, -0.9941, 0.06824, 0.03547, -0.9715, -0.2342, -0.002424, 0.78, 0.6257, 0.1382, 0.7958, 0.5895, 0.1785, 0.9839, 0.003085, 0.007661, 1.0, -2.981e-07, 0.1511, 0.8301, 0.5367, 0.1382, 0.7958, 0.5895, 0.07817, 0.5217, 0.8495, 0.1256, 0.5635, 0.8165, -0.002424, 0.78, 0.6257, -0.01133, 0.4943, 0.8692, 0.07817, 0.5217, 0.8495, 0.1382, 0.7958, 0.5895, -0.02765, 0.2077, 0.9778, 0.03111, 0.2385, 0.9706, 0.07817, 0.5217, 0.8495, -0.01133, 0.4943, 0.8692, 0.1256, 0.5635, 0.8165, 0.07817, 0.5217, 0.8495, 0.03111, 0.2385, 0.9706, 0.1097, 0.2569, 0.9602, -0.1476, 0.8073, 0.5714, -0.08854, 0.7863, 0.6115, -0.1306, 0.9914, 0.006914, -0.1792, 0.9838, 0.0008508, -0.05288, 0.4994, 0.8648, -0.01133, 0.4943, 0.8692, -0.002424, 0.78, 0.6257, -0.08854, 0.7863, 0.6115, -0.03745, 0.2055, 0.9779, -0.02765, 0.2077, 0.9778, -0.01133, 0.4943, 0.8692, -0.05288, 0.4994, 0.8648, -0.1028, -0.1127, 0.9883, -0.01158, -0.2024, 0.9792, -0.02939, 0.005243, 0.9996, -0.1811, 0.07346, 0.9807, -0.5377, 0.1031, 0.8368, -0.4895, -0.1149, 0.8644, -0.1028, -0.1127, 0.9883, -0.1811, 0.07346, 0.9807, -0.7521, -0.6591, -2.157e-05, -0.5463, -0.77, -0.3296, -0.9197, -0.3224, 0.2239, -0.903, -0.4293, -0.01363, -0.5463, -0.77, -0.3296, -0.4793, -0.1578, 0.8633, -0.4895, -0.1149, 0.8644, -0.9197, -0.3224, 0.2239, -0.3336, 0.8314, 0.4443, -0.1476, 0.8073, 0.5714, -0.1792, 0.9838, 0.0008508, -0.4009, 0.9161, -5.832e-08, -0.1999, 0.4987, 0.8434, -0.419, 0.527, 0.7394, -0.5266, 0.3228, 0.7864, -0.2217, 0.2598, 0.9399, -0.1476, 0.8073, 0.5714, -0.3336, 0.8314, 0.4443, -0.419, 0.527, 0.7394, -0.1999, 0.4987, 0.8434, -0.7732, 0.3693, 0.5155, -0.5266, 0.3228, 0.7864, -0.419, 0.527, 0.7394, -0.6426, 0.7023, 0.3064, -0.7732, 0.3693, 0.5155, -0.6426, 0.7023, 0.3064, -0.648, 0.7616, -0.008358, -0.2694, 0.963, -2.062e-05, -0.08854, 0.7863, 0.6115, -0.1476, 0.8073, 0.5714, -0.1999, 0.4987, 0.8434, -0.05288, 0.4994, 0.8648, -0.05288, 0.4994, 0.8648, -0.1999, 0.4987, 0.8434, -0.2217, 0.2598, 0.9399, -0.03745, 0.2055, 0.9779, -0.03745, 0.2055, 0.9779, -0.2217, 0.2598, 0.9399, -0.1811, 0.07346, 0.9807, -0.02939, 0.005243, 0.9996, -0.5266, 0.3228, 0.7864, -0.5377, 0.1031, 0.8368, -0.1811, 0.07346, 0.9807, -0.2217, 0.2598, 0.9399, 0.02777, -0.6658, 0.7456, -0.005297, -0.646, -0.7634, 0.1436, -0.6243, -0.7678, 0.155, -0.6191, 0.7699, -0.8556, -0.4988, -0.1384, -0.005297, -0.646, -0.7634, 0.02777, -0.6658, 0.7456, -0.8401, -0.5018, 0.206, 0.621, 0.7613, 0.1864, -0.4235, 0.8134, 0.3988, -0.6761, 0.535, -0.5066, 0.1174, 0.9277, -0.3544, -0.3522, 0.07868, 0.9326, -0.1852, 0.4356, 0.8809, 0.01405, 0.4411, 0.8973, 0.1199, 0.1753, 0.9772, -0.003296, 0.407, 0.9134, 0.01405, 0.4411, 0.8973, -0.1852, 0.4356, 0.8809, -0.02987, 0.4619, 0.8864, 0.2024, 0.9793, 1.758e-07, 0.247, 0.8576, 0.4511, 0.5362, 0.7203, 0.44, 0.6682, 0.7347, 0.1169, 0.5362, 0.7203, 0.44, 0.1484, 0.3619, 0.9203, 0.786, 0.1898, 0.5884, 0.01405, 0.4411, 0.8973, -0.003296, 0.407, 0.9134, 0.1484, 0.3619, 0.9203, 0.1563, 0.4468, 0.8809, 0.9846, 0.1749, -3.89e-08, 0.786, 0.1898, 0.5884, 0.6347, -0.124, 0.7628, 0.909, -0.3664, 0.1987, 0.2289, 0.9734, -0.0013, 0.2024, 0.9793, 1.758e-07, 0.247, 0.8576, -0.4511, 0.3596, 0.7245, -0.5881, 0.5356, -0.8444, 0.007463, 0.6442, -0.7648, -2.224e-06, 0.6735, -0.6891, -0.2674, 0.5448, -0.6937, -0.471, 0.909, -0.3664, 0.1987, 0.8024, -0.5968, 3.219e-07, 0.5661, -0.4842, -0.6671, 0.6347, -0.124, -0.7628, -0.4599, 0.888, 0.002534, -0.1554, 0.9879, 7.984e-08, 0.621, 0.7613, -0.1864, -0.4235, 0.8134, -0.3988, 0.8024, -0.5968, 3.219e-07, 0.5356, -0.8444, 0.007463, 0.5448, -0.6937, -0.471, 0.5661, -0.4842, -0.6671, 0.6682, 0.7347, 0.1169, 0.9846, 0.1749, -3.89e-08, 0.786, 0.1898, -0.5884, 0.5362, 0.7203, -0.44, 0.1557, 0.9877, -0.01549, -0.2697, 0.9629, 5.351e-08, -0.07599, 0.8247, -0.5605, 0.1511, 0.8301, -0.5367, 0.5929, 0.2641, 0.7607, 0.5335, 0.6008, 0.5953, 0.5969, 0.5217, -0.6095, 0.6373, 0.121, -0.7611, -0.7456, -0.6285, 0.2214, -0.7281, -0.07133, 0.6817, -0.6154, -0.2567, 0.7453, -0.6457, -0.2987, -0.7028, -0.7236, -0.1677, -0.6696, -0.7327, -0.6476, -0.2091, 0.5335, 0.6008, 0.5953, 0.2064, -0.8348, 0.5104, 0.2413, -0.8558, -0.4576, 0.5969, 0.5217, -0.6095, 0.7396, -0.234, 0.6311, 0.5929, 0.2641, 0.7607, 0.6373, 0.121, -0.7611, 0.7299, -0.2435, -0.6387, 0.2064, -0.8348, 0.5104, 0.04851, -0.6176, 0.785, -0.06162, -0.6986, 0.7129, -0.7456, -0.6285, 0.2214, -0.7327, -0.6476, -0.2091, -0.05109, -0.7593, -0.6488, 0.08475, -0.6949, -0.7141, 0.2413, -0.8558, -0.4576, 0.1382, 0.7958, -0.5895, 0.1785, 0.9839, 0.003085, 0.1557, 0.9877, -0.01549, 0.1511, 0.8301, -0.5367, -0.08853, 0.7863, -0.6115, -0.1306, 0.9914, 0.006914, 0.007661, 1.0, -2.981e-07, -0.002423, 0.78, -0.6257, -0.6426, 0.7023, -0.3064, -0.648, 0.7616, -0.008358, -0.4009, 0.9161, -5.832e-08, -0.3336, 0.8314, -0.4443, -0.2694, 0.963, -2.062e-05, -0.7732, 0.3693, -0.5155, -0.9456, 0.3171, 0.0732, -0.856, -0.0521, -0.5144, -0.9424, -0.3104, -0.125, -0.9456, 0.3171, 0.0732, -0.7732, 0.3693, -0.5155, -0.6426, 0.7023, -0.3064, -0.3336, 0.8314, -0.4443, -0.419, 0.527, -0.7394, 0.5777, -0.2672, 0.7713, 0.4927, 0.3887, 0.7786, 0.4928, 0.3948, -0.7754, 0.5245, -0.3633, -0.77, 0.4927, 0.3887, 0.7786, 0.3848, 0.6197, 0.684, 0.3866, 0.6226, -0.6804, 0.4928, 0.3948, -0.7754, -0.8556, -0.4988, 0.1384, -0.7913, -0.2993, 0.5331, -0.7693, -0.0361, 0.6378, -0.7553, -0.1123, -0.6457, -0.7652, -0.285, -0.5773, -0.8401, -0.5018, -0.206, 0.3848, 0.6197, 0.684, 0.2666, -0.6235, 0.7349, 0.2731, -0.6152, -0.7396, 0.3866, 0.6226, -0.6804, 0.4248, -0.9053, -1.583e-06, 0.6405, -0.7578, 0.1245, 0.6735, -0.6891, -0.2674, 0.6442, -0.7648, -2.224e-06, -0.06421, -0.9601, 0.2722, 0.1891, -0.665, 0.7225, 0.2883, -0.9576, 0.0, 0.2197, -0.9756, 6.57e-09, 0.1002, -0.995, 3.194e-08, 0.08471, -0.9941, -0.06824, -0.06421, -0.9601, 0.2722, 0.2197, -0.9756, 6.57e-09, -0.7521, -0.6591, -2.157e-05, -0.5463, -0.77, 0.3296, 0.03548, -0.9715, 0.2342, -0.04133, -0.9983, 0.04017, -0.903, -0.4293, -0.01363, -0.9424, -0.3104, -0.125, -0.856, -0.0521, -0.5144, -0.9197, -0.3224, -0.2239, 0.7396, -0.234, 0.6311, 0.6405, -0.7578, 0.1245, 0.1891, -0.665, 0.7225, 0.01457, -0.07768, 0.9969, 0.7299, -0.2435, -0.6387, 0.5699, -0.393, -0.7216, 0.6405, -0.7578, 0.1245, 0.7396, -0.234, 0.6311, -0.6154, -0.2567, 0.7453, -0.06421, -0.9601, 0.2722, -0.1747, -0.4846, -0.8571, -0.6457, -0.2987, -0.7028, -0.03296, -0.1628, -0.9861, -0.02326, -0.1346, -0.9906, 0.1135, -0.4585, -0.8814, 0.3561, -0.5503, -0.7552, 0.08471, -0.9941, -0.06824, 0.03548, -0.9715, 0.2342, 0.1135, -0.4585, -0.8814, -0.01478, -0.6109, -0.7916, 0.1484, 0.3619, -0.9203, 0.786, 0.1898, -0.5884, 0.6347, -0.124, -0.7628, 0.5661, -0.4842, -0.6671, 0.2615, 0.06843, -0.9628, 0.5661, -0.4842, -0.6671, 0.5448, -0.6937, -0.471, 0.3866, -0.2239, -0.8946, 0.2615, 0.06843, -0.9628, 0.5448, -0.6937, -0.471, 0.6735, -0.6891, -0.2674, 0.5471, -0.4767, -0.6881, 0.3866, -0.2239, -0.8946, 0.6735, -0.6891, -0.2674, 0.6405, -0.7578, 0.1245, 0.5699, -0.393, -0.7216, 0.5471, -0.4767, -0.6881, 0.1484, 0.3619, -0.9203, 0.247, 0.8576, -0.4511, 0.5362, 0.7203, -0.44, -0.1852, 0.4356, -0.8809, -0.4235, 0.8134, -0.3988, -0.6761, 0.535, 0.5066, -0.3522, 0.0787, -0.9326, 0.1174, 0.9277, 0.3544, 0.1199, 0.1753, -0.9772, -0.3522, 0.0787, -0.9326, -0.6761, 0.535, 0.5066, 0.01405, 0.4411, -0.8973, 0.1199, 0.1753, -0.9772, 0.1174, 0.9277, 0.3544, 0.621, 0.7613, -0.1864, 0.6373, 0.121, -0.7611, 0.5969, 0.5217, -0.6095, 0.2413, -0.8558, -0.4576, 0.08475, -0.6949, -0.7141, 0.5929, 0.2641, 0.7607, 0.04851, -0.6176, 0.785, 0.2064, -0.8348, 0.5104, 0.5335, 0.6008, 0.5953, 0.5699, -0.393, -0.7216, 0.7299, -0.2435, -0.6387, 0.0427, -0.1406, -0.9891, 0.07123, -0.158, -0.9849, -0.1747, -0.4846, -0.8571, 0.07123, -0.158, -0.9849, 0.0427, -0.1406, -0.9891, -0.6457, -0.2987, -0.7028, -0.05109, -0.7593, -0.6488, -0.02293, -0.1087, -0.9938, 0.6373, 0.121, -0.7611, 0.08475, -0.6949, -0.7141, -0.7327, -0.6476, -0.2091, -0.7236, -0.1677, -0.6696, -0.02293, -0.1087, -0.9938, -0.05109, -0.7593, -0.6488, -0.06162, -0.6986, 0.7129, 0.04851, -0.6176, 0.785, 0.5929, 0.2641, 0.7607, -0.02826, 0.04862, 0.9984, -0.7456, -0.6285, 0.2214, -0.06162, -0.6986, 0.7129, -0.02826, 0.04862, 0.9984, -0.7281, -0.07133, 0.6817, -0.6154, -0.2567, 0.7453, -0.7281, -0.07133, 0.6817, -0.02826, 0.04862, 0.9984, 0.01457, -0.07768, 0.9969, -0.7236, -0.1677, -0.6696, -0.6457, -0.2987, -0.7028, 0.0427, -0.1406, -0.9891, -0.02293, -0.1087, -0.9938, 0.7396, -0.234, 0.6311, 0.01457, -0.07768, 0.9969, -0.02826, 0.04862, 0.9984, 0.5929, 0.2641, 0.7607, 0.6373, 0.121, -0.7611, -0.02293, -0.1087, -0.9938, 0.0427, -0.1406, -0.9891, 0.7299, -0.2435, -0.6387, -0.06421, -0.9601, 0.2722, -0.6154, -0.2567, 0.7453, 0.01457, -0.07768, 0.9969, 0.1891, -0.665, 0.7225, -0.856, -0.0521, -0.5144, -0.7732, 0.3693, -0.5155, -0.5266, 0.3228, -0.7864, -0.5377, 0.1031, -0.8368, -0.856, -0.0521, -0.5144, -0.5377, 0.1031, -0.8368, -0.4895, -0.1149, -0.8644, -0.9197, -0.3224, -0.2239, 0.2666, -0.6235, 0.7349, 0.1436, -0.6243, 0.7678, 0.155, -0.6191, -0.7699, 0.2731, -0.6152, -0.7396, 0.3324, -0.397, 0.8555, 0.01061, 0.000698, 0.9999, -0.02922, -0.03385, 0.999, 0.5777, -0.2672, 0.7713, 0.3324, -0.397, 0.8555, 0.03548, -0.9715, 0.2342, -0.5463, -0.77, 0.3296, -0.3489, 0.1024, 0.9315, 0.01061, 0.000698, 0.9999, -0.3489, 0.1024, 0.9315, -0.7693, -0.0361, 0.6378, -0.02922, -0.03385, 0.999, 0.01061, 0.000698, 0.9999, -0.06794, -0.1557, -0.9855, -0.7553, -0.1123, -0.6457, -0.5665, -0.007197, -0.824, -0.03296, -0.1628, -0.9861, -0.3489, 0.1024, 0.9315, -0.5665, -0.007197, -0.824, -0.7553, -0.1123, -0.6457, -0.7693, -0.0361, 0.6378, 0.5245, -0.3633, -0.77, -0.06794, -0.1557, -0.9855, -0.03296, -0.1628, -0.9861, 0.3561, -0.5503, -0.7552, 0.3561, -0.5503, -0.7552, 0.1135, -0.4585, -0.8814, 0.03548, -0.9715, 0.2342, 0.3324, -0.397, 0.8555, -0.02326, -0.1346, -0.9906, -0.03296, -0.1628, -0.9861, -0.5665, -0.007197, -0.824, -0.4793, -0.1578, -0.8633, -0.3489, 0.1024, 0.9315, -0.5463, -0.77, 0.3296, -0.4793, -0.1578, -0.8633, -0.5665, -0.007197, -0.824, 0.4928, 0.3948, -0.7754, 0.3866, 0.6226, -0.6804, 0.2731, -0.6152, -0.7396, 0.155, -0.6191, -0.7699, 0.02777, -0.6658, -0.7456, -0.002974, 0.0224, -0.9997, 0.4928, 0.3948, -0.7754, 0.155, -0.6191, -0.7699, -0.8401, -0.5018, -0.206, -0.7652, -0.285, -0.5773, -0.002974, 0.0224, -0.9997, 0.02777, -0.6658, -0.7456, -0.8556, -0.4988, 0.1384, -0.005293, -0.646, 0.7634, -0.04298, -0.001379, 0.9991, -0.7913, -0.2993, 0.5331, -0.005293, -0.646, 0.7634, 0.1436, -0.6243, 0.7678, 0.4927, 0.3887, 0.7786, -0.04298, -0.001379, 0.9991, 0.4927, 0.3887, 0.7786, 0.1436, -0.6243, 0.7678, 0.2666, -0.6235, 0.7349, 0.3848, 0.6197, 0.684, 0.3324, -0.397, 0.8555, 0.5777, -0.2672, 0.7713, 0.5245, -0.3633, -0.77, 0.3561, -0.5503, -0.7552, -0.7693, -0.0361, 0.6378, -0.7913, -0.2993, 0.5331, -0.04298, -0.001379, 0.9991, -0.02922, -0.03385, 0.999, 0.5777, -0.2672, 0.7713, -0.02922, -0.03385, 0.999, -0.04298, -0.001379, 0.9991, 0.4927, 0.3887, 0.7786, -0.7553, -0.1123, -0.6457, -0.06794, -0.1557, -0.9855, -0.002974, 0.0224, -0.9997, -0.7652, -0.285, -0.5773, 0.5245, -0.3633, -0.77, 0.4928, 0.3948, -0.7754, -0.002974, 0.0224, -0.9997, -0.06794, -0.1557, -0.9855, -0.01478, -0.6109, -0.7916, -0.04445, -0.2007, -0.9787, -0.03148, -0.1597, -0.9867, -0.1747, -0.4846, -0.8571, 0.4248, -0.9053, -1.583e-06, 0.2883, -0.9576, 0.0, 0.1891, -0.665, 0.7225, 0.6405, -0.7578, 0.1245, 0.1097, 0.2569, -0.9602, 0.09815, 0.04432, -0.9942, 0.000209, 0.00286, -1.0, 0.03111, 0.2385, -0.9706, 0.08627, -0.1256, -0.9883, -0.03148, -0.1597, -0.9867, 0.000209, 0.00286, -1.0, 0.09815, 0.04432, -0.9942, 0.07123, -0.158, -0.9849, -0.1747, -0.4846, -0.8571, -0.03148, -0.1597, -0.9867, 0.08627, -0.1256, -0.9883, -0.4793, -0.1578, -0.8633, -0.4895, -0.1149, -0.8644, -0.1028, -0.1127, -0.9883, -0.02326, -0.1346, -0.9906, 0.1851, -0.1261, -0.9746, 0.5699, -0.393, -0.7216, 0.07123, -0.158, -0.9849, 0.08627, -0.1256, -0.9883, -0.02765, 0.2077, -0.9778, 0.03111, 0.2385, -0.9706, 0.000209, 0.00286, -1.0, -0.03519, -0.01203, -0.9993, -0.04445, -0.2007, -0.9787, -0.01158, -0.2024, -0.9792, -0.02939, 0.005243, -0.9996, -0.03519, -0.01203, -0.9993, 0.5471, -0.4767, -0.6881, 0.5699, -0.393, -0.7216, 0.1851, -0.1261, -0.9746, 0.09815, 0.04432, -0.9942, 0.1639, 0.05324, -0.985, 0.1851, -0.1261, -0.9746, 0.08627, -0.1256, -0.9883, 0.1533, 0.05358, -0.9867, 0.5471, -0.4767, -0.6881, 0.1851, -0.1261, -0.9746, 0.1639, 0.05324, -0.985, 0.3866, -0.2239, -0.8946, 0.5471, -0.4767, -0.6881, 0.1533, 0.05358, -0.9867, 0.1533, 0.05358, -0.9867, 0.0846, 0.253, -0.9638, 0.03674, 0.2914, -0.9559, 0.3866, -0.2239, -0.8946, 0.1384, 0.2485, -0.9587, 0.0846, 0.253, -0.9638, 0.1533, 0.05358, -0.9867, 0.1639, 0.05324, -0.985, 0.1097, 0.2569, -0.9602, 0.1384, 0.2485, -0.9587, 0.1639, 0.05324, -0.985, 0.09815, 0.04432, -0.9942, -0.4599, 0.888, 0.002534, -0.4235, 0.8134, -0.3988, -0.07599, 0.8247, -0.5605, -0.2697, 0.9629, 5.351e-08, 0.1511, 0.8301, -0.5367, -0.07599, 0.8247, -0.5605, 0.04583, 0.5585, -0.8282, 0.1256, 0.5635, -0.8165, 0.1256, 0.5635, -0.8165, 0.04583, 0.5585, -0.8282, 0.1384, 0.2485, -0.9587, 0.1097, 0.2569, -0.9602, 0.2615, 0.06843, -0.9628, 0.3866, -0.2239, -0.8946, 0.03674, 0.2914, -0.9559, 0.1484, 0.3619, -0.9203, 0.2615, 0.06843, -0.9628, 0.03674, 0.2914, -0.9559, -0.003295, 0.407, -0.9134, 0.0846, 0.253, -0.9638, 0.1384, 0.2485, -0.9587, 0.04583, 0.5585, -0.8282, -0.02995, 0.462, -0.8864, 0.0846, 0.253, -0.9638, -0.02995, 0.462, -0.8864, -0.003295, 0.407, -0.9134, 0.03674, 0.2914, -0.9559, -0.1554, 0.9879, 7.984e-08, 0.2289, 0.9734, -0.0013, 0.3596, 0.7245, -0.5881, 0.621, 0.7613, -0.1864, 0.3596, 0.7245, -0.5881, 0.247, 0.8576, -0.4511, 0.1484, 0.3619, -0.9203, 0.1563, 0.4468, -0.8809, 0.3596, 0.7245, -0.5881, 0.1563, 0.4468, -0.8809, 0.01405, 0.4411, -0.8973, 0.621, 0.7613, -0.1864, -0.4235, 0.8134, -0.3988, -0.1852, 0.4356, -0.8809, -0.02995, 0.462, -0.8864, 0.04583, 0.5585, -0.8282, -0.07599, 0.8247, -0.5605, -0.02326, -0.1346, -0.9906, -0.1028, -0.1127, -0.9883, -0.01158, -0.2024, -0.9792, 0.1135, -0.4585, -0.8814, -0.03148, -0.1597, -0.9867, -0.04445, -0.2007, -0.9787, -0.03519, -0.01203, -0.9993, 0.000209, 0.00286, -1.0, -0.03745, 0.2055, -0.9779, -0.02765, 0.2077, -0.9778, -0.03519, -0.01203, -0.9993, -0.02939, 0.005243, -0.9996, 0.1135, -0.4585, -0.8814, -0.01158, -0.2024, -0.9792, -0.04445, -0.2007, -0.9787, -0.01478, -0.6109, -0.7916, -0.06421, -0.9601, 0.2722, 0.08471, -0.9941, -0.06824, -0.01478, -0.6109, -0.7916, -0.1747, -0.4846, -0.8571, -0.04133, -0.9983, 0.04017, 0.03548, -0.9715, 0.2342, 0.08471, -0.9941, -0.06824, 0.1002, -0.995, 3.194e-08, -0.002423, 0.78, -0.6257, 0.007661, 1.0, -2.981e-07, 0.1785, 0.9839, 0.003085, 0.1382, 0.7958, -0.5895, 0.1511, 0.8301, -0.5367, 0.1256, 0.5635, -0.8165, 0.07817, 0.5217, -0.8495, 0.1382, 0.7958, -0.5895, -0.002423, 0.78, -0.6257, 0.1382, 0.7958, -0.5895, 0.07817, 0.5217, -0.8495, -0.01136, 0.4943, -0.8692, -0.02765, 0.2077, -0.9778, -0.01136, 0.4943, -0.8692, 0.07817, 0.5217, -0.8495, 0.03111, 0.2385, -0.9706, 0.1256, 0.5635, -0.8165, 0.1097, 0.2569, -0.9602, 0.03111, 0.2385, -0.9706, 0.07817, 0.5217, -0.8495, -0.1476, 0.8073, -0.5714, -0.1792, 0.9838, 0.0008508, -0.1306, 0.9914, 0.006914, -0.08853, 0.7863, -0.6115, -0.05288, 0.4994, -0.8648, -0.08853, 0.7863, -0.6115, -0.002423, 0.78, -0.6257, -0.01136, 0.4943, -0.8692, -0.03745, 0.2055, -0.9779, -0.05288, 0.4994, -0.8648, -0.01136, 0.4943, -0.8692, -0.02765, 0.2077, -0.9778, -0.1028, -0.1127, -0.9883, -0.1811, 0.07346, -0.9807, -0.02939, 0.005243, -0.9996, -0.01158, -0.2024, -0.9792, -0.5377, 0.1031, -0.8368, -0.1811, 0.07346, -0.9807, -0.1028, -0.1127, -0.9883, -0.4895, -0.1149, -0.8644, -0.7521, -0.6591, -2.157e-05, -0.903, -0.4293, -0.01363, -0.9197, -0.3224, -0.2239, -0.5463, -0.77, 0.3296, -0.5463, -0.77, 0.3296, -0.9197, -0.3224, -0.2239, -0.4895, -0.1149, -0.8644, -0.4793, -0.1578, -0.8633, -0.3336, 0.8314, -0.4443, -0.4009, 0.9161, -5.832e-08, -0.1792, 0.9838, 0.0008508, -0.1476, 0.8073, -0.5714, -0.1999, 0.4987, -0.8434, -0.2217, 0.2599, -0.9399, -0.5266, 0.3228, -0.7864, -0.419, 0.527, -0.7394, -0.1476, 0.8073, -0.5714, -0.1999, 0.4987, -0.8434, -0.419, 0.527, -0.7394, -0.3336, 0.8314, -0.4443, -0.7732, 0.3693, -0.5155, -0.6426, 0.7023, -0.3064, -0.419, 0.527, -0.7394, -0.5266, 0.3228, -0.7864, -0.7732, 0.3693, -0.5155, -0.2694, 0.963, -2.062e-05, -0.648, 0.7616, -0.008358, -0.6426, 0.7023, -0.3064, -0.08853, 0.7863, -0.6115, -0.05288, 0.4994, -0.8648, -0.1999, 0.4987, -0.8434, -0.1476, 0.8073, -0.5714, -0.05288, 0.4994, -0.8648, -0.03745, 0.2055, -0.9779, -0.2217, 0.2599, -0.9399, -0.1999, 0.4987, -0.8434, -0.03745, 0.2055, -0.9779, -0.02939, 0.005243, -0.9996, -0.1811, 0.07346, -0.9807, -0.2217, 0.2599, -0.9399, -0.5266, 0.3228, -0.7864, -0.2217, 0.2599, -0.9399, -0.1811, 0.07346, -0.9807, -0.5377, 0.1031, -0.8368, 0.02777, -0.6658, -0.7456, 0.155, -0.6191, -0.7699, 0.1436, -0.6243, 0.7678, -0.005293, -0.646, 0.7634, -0.8556, -0.4988, 0.1384, -0.8401, -0.5018, -0.206, 0.02777, -0.6658, -0.7456, -0.005293, -0.646, 0.7634, 0.621, 0.7613, -0.1864, 0.1174, 0.9277, 0.3544, -0.6761, 0.535, 0.5066, -0.4235, 0.8134, -0.3988, -0.3522, 0.0787, -0.9326, 0.1199, 0.1753, -0.9772, 0.01405, 0.4411, -0.8973, -0.1852, 0.4356, -0.8809, -0.003295, 0.407, -0.9134, -0.02995, 0.462, -0.8864, -0.1852, 0.4356, -0.8809, 0.01405, 0.4411, -0.8973, 0.2024, 0.9793, 1.758e-07, 0.6682, 0.7347, 0.1169, 0.5362, 0.7203, -0.44, 0.247, 0.8576, -0.4511, 0.5362, 0.7203, -0.44, 0.786, 0.1898, -0.5884, 0.1484, 0.3619, -0.9203, 0.01405, 0.4411, -0.8973, 0.1563, 0.4468, -0.8809, 0.1484, 0.3619, -0.9203, -0.003295, 0.407, -0.9134, 0.9846, 0.1749, -3.89e-08, 0.909, -0.3664, 0.1987, 0.6347, -0.124, -0.7628, 0.786, 0.1898, -0.5884])] * 3)])

# ---- objects
ob_plane = bpy.data.objects.new('Plane', me_plane_001)

# ---- transforms, parenting, visibility, modifiers, constraints
ob_plane.location = (0.0, 0.0, 0.0)
ob_plane.rotation_euler = (1.571, 2.22e-16, 2.22e-16)
ob_plane.color = (0.8, 0.8, 0.8, 1.0)

# ---- collection membership
col_collection.objects.link(ob_plane)

# ---- scene / render settings (as saved in the file)
scene.frame_start = 1; scene.frame_end = 250; scene.frame_set(1)
scene.render.engine = 'BLENDER_EEVEE_NEXT'
scene.cycles.sampling_pattern = 'TABULATED_SOBOL'
scene.eevee.ray_tracing_options.trace_max_roughness = 0.0
bpy.context.view_layer.update()

# ---- added for rendering (the .blend has no active camera and no usable light): camera, sun
cam_auto = bpy.data.cameras.new('AutoCamera')
cam_auto.lens = 50.0
cam_auto.sensor_width = 36.0
cam_auto.clip_end = 1000.0
ob_auto_camera = bpy.data.objects.new('AutoCamera', cam_auto)
scene.collection.objects.link(ob_auto_camera)
ob_auto_camera.location = (0.983785, -1.13266, 1.01965)
ob_auto_camera.rotation_euler = (1.09748, -7.21219e-08, 0.694738)
scene.camera = ob_auto_camera
light_auto_sun = bpy.data.lights.new('AutoSun', 'SUN')
light_auto_sun.energy = 3.0
light_auto_sun.angle = 0.0523599
ob_auto_sun = bpy.data.objects.new('AutoSun', light_auto_sun)
scene.collection.objects.link(ob_auto_sun)
ob_auto_sun.rotation_euler = (0.872665, 0.174533, 0.523599)
bpy.context.view_layer.update()
